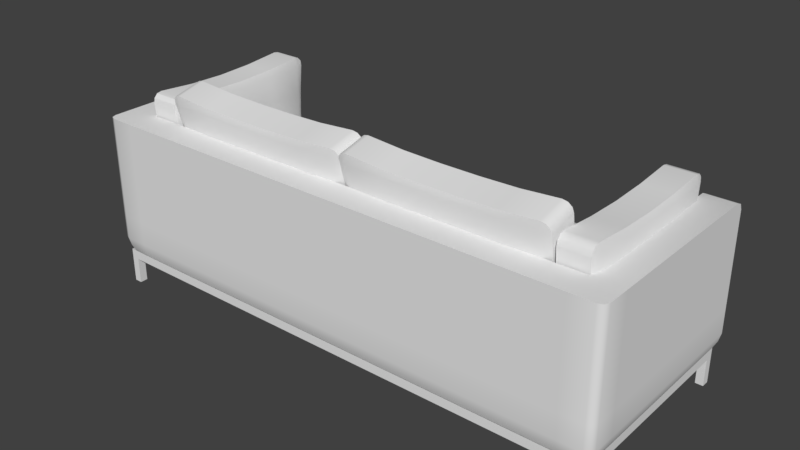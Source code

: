 # Source: sofa.blend  (saved by Blender 2.78.0; exported with 4.5.12 LTS)
import bpy
from mathutils import Matrix  # noqa: F401  (used for matrix-valued properties, if any)

bpy.ops.wm.read_factory_settings(use_empty=True)
scene = bpy.context.scene
scene.name = 'Scene'

# ---- collections
col_collection_1 = bpy.data.collections.new('Collection 1'); scene.collection.children.link(col_collection_1)

# ---- world
world_world = bpy.data.worlds.new('World'); scene.world = world_world
world_world.color = (0.05088, 0.05088, 0.05088)
world_world.use_sun_shadow = False
world_world.sun_shadow_jitter_overblur = 0.0
world_world.cycles.sampling_method = 'MANUAL'

# ---- meshes
me_cube_012 = bpy.data.meshes.new('Cube.012')
me_cube_012.from_pydata([(-1.4, -0.979, 0.1899), (-1.4, 0.1145, 0.1899), (1.4, -0.979, 0.1899), (1.4, 0.1145, 0.1899), (1.4, 0.1145, 0.1411), (-1.4, 0.1145, 0.1411), (-1.4, -0.979, 0.1411), (1.4, -0.979, 0.1411), (1.359, 0.07289, 7.19e-06), (1.359, 0.07289, 0.1411), (1.359, 0.1145, 7.19e-06), (1.359, 0.1145, 0.1411), (1.4, 0.07289, 7.19e-06), (1.4, 0.07289, 0.1411), (1.4, 0.1145, 7.19e-06), (1.4, 0.1145, 0.1411), (-1.4, 0.07289, 7.19e-06), (-1.4, 0.07289, 0.1411), (-1.4, 0.1145, 7.19e-06), (-1.4, 0.1145, 0.1411), (-1.359, 0.07289, 7.19e-06), (-1.359, 0.07289, 0.1411), (-1.359, 0.1145, 7.19e-06), (-1.359, 0.1145, 0.1411), (1.359, -0.979, 7.19e-06), (1.359, -0.979, 0.1411), (1.359, -0.9374, 7.19e-06), (1.359, -0.9374, 0.1411), (1.4, -0.979, 7.19e-06), (1.4, -0.979, 0.1411), (1.4, -0.9374, 7.19e-06), (1.4, -0.9374, 0.1411), (-1.4, -0.979, 7.19e-06), (-1.4, -0.979, 0.1411), (-1.4, -0.9374, 7.19e-06), (-1.4, -0.9374, 0.1411), (-1.359, -0.979, 7.19e-06), (-1.359, -0.979, 0.1411), (-1.359, -0.9374, 7.19e-06), (-1.359, -0.9374, 0.1411)], [], [(5, 4, 7, 6), (0, 1, 5, 6), (1, 3, 4, 5), (3, 2, 7, 4), (2, 0, 6, 7), (8, 9, 11, 10), (10, 11, 15, 14), (14, 15, 13, 12), (12, 13, 9, 8), (16, 17, 19, 18), (18, 19, 23, 22), (22, 23, 21, 20), (20, 21, 17, 16), (24, 25, 27, 26), (26, 27, 31, 30), (30, 31, 29, 28), (28, 29, 25, 24), (32, 33, 35, 34), (34, 35, 39, 38), (38, 39, 37, 36), (36, 37, 33, 32)])
me_cube_012.polygons.foreach_set('use_smooth', [1, 1, 1, 1, 1, 0, 0, 0, 0, 0, 0, 0, 0, 0, 0, 0, 0, 0, 0, 0, 0])
_uv = me_cube_012.uv_layers.new(name='UVMap')
_uv.uv.foreach_set('vector', [-0.5615, 0.7162, -0.5615, -1.5, 0.3564, -1.5, 0.3564, 0.7162, 0.8509, 1.365, 0.8509, 0.5, 0.8917, 0.5, 0.8917, 1.365, 2.418, 0.7162, 2.418, -1.5, 2.459, -1.5, 2.459, 0.7162, 0.8101, 1.365, 0.8101, 0.5, 0.8509, 0.5, 0.8509, 1.365, 2.5, -1.5, 2.5, 0.7162, 2.459, 0.7162, 2.459, -1.5, 0.1017, 0.7162, 0.1017, 0.8273, 0.06677, 0.8273, 0.06677, 0.7162, 0.8917, 0.6115, 0.8917, 0.5, 0.9267, 0.5, 0.9267, 0.6115, 0.2763, 0.7162, 0.2763, 0.8273, 0.2414, 0.8273, 0.2414, 0.7162, 0.9616, 0.6111, 0.9616, 0.5, 0.9965, 0.5, 0.9965, 0.6111, 0.1366, 0.7162, 0.1366, 0.8273, 0.1017, 0.8273, 0.1017, 0.7162, 0.9267, 0.6115, 0.9267, 0.5, 0.9616, 0.5, 0.9616, 0.6115, 0.3112, 0.7162, 0.3112, 0.8273, 0.2763, 0.8273, 0.2763, 0.7162, 0.8917, 0.8342, 0.8917, 0.7231, 0.9267, 0.7231, 0.9267, 0.8342, 0.3462, 0.7162, 0.3462, 0.8273, 0.3112, 0.8273, 0.3112, 0.7162, 0.8917, 0.7231, 0.8917, 0.6115, 0.9267, 0.6115, 0.9267, 0.7231, 0.2065, 0.8273, 0.2065, 0.7162, 0.2414, 0.7162, 0.2414, 0.8273, 0.9616, 0.7223, 0.9616, 0.6111, 0.9965, 0.6111, 0.9965, 0.7223, 0.2065, 0.7162, 0.2065, 0.8273, 0.1715, 0.8273, 0.1715, 0.7162, 0.9267, 0.7231, 0.9267, 0.6115, 0.9616, 0.6115, 0.9616, 0.7231, 0.1715, 0.7162, 0.1715, 0.8273, 0.1366, 0.8273, 0.1366, 0.7162, 0.9267, 0.8342, 0.9267, 0.7231, 0.9616, 0.7231, 0.9616, 0.8342])
_uv.active_render = True
_uv = me_cube_012.uv_layers.new(name='UVMap.001')
_uv.uv.foreach_set('vector', [0.001001, 0.499, 0.9402, 0.499, 0.9402, 0.001001, 0.001001, 0.001001, 0.999, 0.999, 0.999, 0.501, 0.9422, 0.501, 0.9422, 0.999, 0.001001, 0.5615, 0.9402, 0.5615, 0.9402, 0.501, 0.001001, 0.501, 0.999, 0.499, 0.999, 0.001001, 0.9422, 0.001001, 0.9422, 0.499, 0.001001, 0.624, 0.9402, 0.624, 0.9402, 0.5635, 0.001001, 0.5635, 0.05782, 0.626, 0.001001, 0.626, 0.001001, 0.6865, 0.05782, 0.6865, 0.1166, 0.626, 0.05982, 0.626, 0.05982, 0.6865, 0.1166, 0.6865, 0.1755, 0.626, 0.1186, 0.626, 0.1186, 0.6865, 0.1755, 0.6865, 0.2343, 0.626, 0.1775, 0.626, 0.1775, 0.6865, 0.2343, 0.6865, 0.2931, 0.626, 0.2363, 0.626, 0.2363, 0.6865, 0.2931, 0.6865, 0.3519, 0.626, 0.2951, 0.626, 0.2951, 0.6865, 0.3519, 0.6865, 0.4108, 0.626, 0.3539, 0.626, 0.3539, 0.6865, 0.4108, 0.6865, 0.4696, 0.626, 0.4128, 0.626, 0.4128, 0.6865, 0.4696, 0.6865, 0.5284, 0.626, 0.4716, 0.626, 0.4716, 0.6865, 0.5284, 0.6865, 0.5872, 0.626, 0.5304, 0.626, 0.5304, 0.6865, 0.5872, 0.6865, 0.6461, 0.626, 0.5892, 0.626, 0.5892, 0.6865, 0.6461, 0.6865, 0.05782, 0.6885, 0.001001, 0.6885, 0.001001, 0.749, 0.05782, 0.749, 0.1166, 0.6885, 0.05982, 0.6885, 0.05982, 0.749, 0.1166, 0.749, 0.1755, 0.6885, 0.1186, 0.6885, 0.1186, 0.749, 0.1755, 0.749, 0.2343, 0.6885, 0.1775, 0.6885, 0.1775, 0.749, 0.2343, 0.749, 0.2931, 0.6885, 0.2363, 0.6885, 0.2363, 0.749, 0.2931, 0.749])
me_cube_012.use_remesh_preserve_volume = False
me_cube_012.use_remesh_preserve_attributes = False
me_cube_012.use_mirror_vertex_groups = False
me_cube_012.update()
me_cube_011 = bpy.data.meshes.new('Cube.011')
me_cube_011.from_pydata([(-0.2975, -0.09453, 0.254), (0.4951, -0.09453, -0.153), (-0.4951, -0.09453, -0.153), (0.2975, -0.09453, -0.153), (0.4951, -0.09453, 0.254), (-0.09996, -0.09453, -0.153), (-0.2975, -0.09453, -0.153), (-0.4951, -0.09453, 0.254), (0.2975, 0.07742, -0.187), (-0.09996, 0.07742, -0.1812), (0.2975, -0.07742, 0.2879), (-0.2975, 0.07742, -0.187), (0.09996, -0.07742, 0.2821), (-0.2975, -0.07742, -0.187), (-0.2975, -0.07742, 0.2879), (-0.09996, -0.07742, -0.1812), (-0.2975, 0.07742, 0.2879), (0.2975, -0.07742, -0.187), (0.09996, 0.07742, 0.2821), (0.2975, -0.09453, 0.254), (0.2975, 0.07742, 0.2879), (-0.09996, -0.09453, 0.254), (0.4951, -0.07742, -0.2044), (0.5456, -0.07742, -0.153), (0.5219, -0.07742, -0.1988), (0.5404, -0.07742, -0.18), (0.5456, -0.07742, 0.254), (0.4951, -0.07742, 0.3053), (0.5404, -0.07742, 0.2809), (0.5219, -0.07742, 0.2997), (-0.5456, -0.07742, -0.153), (-0.4951, -0.07742, -0.2044), (-0.5404, -0.07742, -0.18), (-0.5219, -0.07742, -0.1988), (-0.4951, -0.07742, 0.3053), (-0.5456, -0.07742, 0.254), (-0.5219, -0.07742, 0.2997), (-0.5404, -0.07742, 0.2809), (0.5456, 0.07742, -0.153), (0.4951, 0.07742, -0.2044), (0.5404, 0.07742, -0.18), (0.5219, 0.07742, -0.1988), (0.4951, 0.07742, 0.3053), (0.5456, 0.07742, 0.254), (0.5219, 0.07742, 0.2997), (0.5404, 0.07742, 0.2809), (-0.4951, 0.07742, -0.2044), (-0.5456, 0.07742, -0.153), (-0.5219, 0.07742, -0.1988), (-0.5404, 0.07742, -0.18), (-0.5456, 0.07742, 0.254), (-0.4951, 0.07742, 0.3053), (-0.5404, 0.07742, 0.2809), (-0.5219, 0.07742, 0.2997), (-0.2975, 0.09453, 0.254), (0.4951, 0.09453, -0.153), (-0.4951, 0.09453, -0.153), (0.2975, 0.09453, -0.153), (0.4951, 0.09453, 0.254), (-0.09996, 0.09453, -0.153), (-0.2975, 0.09453, -0.153), (-0.4951, 0.09453, 0.254), (0.2975, 0.09453, 0.254), (-0.09996, 0.09453, 0.254), (0.09996, -0.09453, -0.153), (0.09996, -0.07742, -0.1812), (-0.09996, -0.07742, 0.2821), (-0.09996, 0.07742, 0.2821), (0.09996, 0.07742, -0.1812), (0.09996, -0.09453, 0.254), (0.09996, 0.09453, 0.254), (0.09996, 0.09453, -0.153), (0.4951, -0.09453, 0.1281), (0.4951, -0.09453, -0.02216), (-0.4951, -0.09453, 0.1281), (-0.4951, -0.09453, -0.02216), (-0.2975, -0.1018, -0.02204), (-0.2975, -0.1017, 0.128), (-0.09996, -0.1018, -0.02204), (-0.09996, -0.1017, 0.128), (0.2975, -0.1018, -0.02204), (0.2975, -0.1017, 0.128), (0.5403, 0.07742, -0.02215), (0.5404, 0.07742, 0.1281), (0.5403, -0.07742, -0.02215), (0.5404, -0.07742, 0.1281), (-0.5404, -0.07742, 0.1281), (-0.5403, -0.07742, -0.02215), (-0.5404, 0.07742, 0.1281), (-0.5403, 0.07742, -0.02215), (0.4951, 0.09453, 0.1281), (0.4951, 0.09453, -0.02216), (-0.4951, 0.09453, -0.02216), (-0.4951, 0.09453, 0.1281), (-0.2975, 0.1017, 0.128), (-0.2975, 0.1018, -0.02204), (-0.09996, 0.1017, 0.128), (-0.09996, 0.1018, -0.02204), (0.2975, 0.1017, 0.128), (0.2975, 0.1018, -0.02204), (0.09996, -0.1017, 0.128), (0.09996, -0.1018, -0.02204), (0.09996, 0.1018, -0.02204), (0.09996, 0.1017, 0.128)], [], [(30, 87, 89, 47), (20, 10, 27, 42), (55, 91, 82, 38), (17, 8, 39, 22), (2, 30, 32, 33, 31), (1, 3, 17, 22), (44, 45, 43, 58, 42), (14, 34, 7, 0), (29, 27, 4, 26, 28), (34, 36, 37, 35, 7), (43, 83, 90, 58), (21, 0, 77, 79), (3, 64, 65, 17), (6, 2, 31, 13), (16, 14, 66, 67), (76, 6, 5, 78), (51, 34, 14, 16), (7, 35, 86, 74), (65, 68, 8, 17), (0, 7, 74, 77), (13, 11, 9, 15), (23, 1, 22, 24, 25), (31, 46, 11, 13), (16, 54, 61, 51), (66, 14, 0, 21), (83, 43, 26, 85), (10, 12, 69, 19), (55, 39, 8, 57), (27, 10, 19, 4), (46, 31, 33, 48), (48, 33, 32, 49), (49, 32, 30, 47), (34, 51, 53, 36), (36, 53, 52, 37), (37, 52, 50, 35), (22, 39, 41, 24), (24, 41, 40, 25), (25, 40, 38, 23), (42, 27, 29, 44), (44, 29, 28, 45), (45, 28, 26, 43), (56, 46, 48, 49, 47), (5, 6, 13, 15), (18, 12, 10, 20), (80, 3, 1, 73), (101, 64, 3, 80), (2, 75, 87, 30), (73, 1, 23, 84), (75, 2, 6, 76), (101, 78, 5, 64), (61, 93, 88, 50), (62, 98, 103, 70), (51, 61, 50, 52, 53), (38, 82, 84, 23), (57, 8, 68, 71), (60, 11, 46, 56), (103, 96, 63, 70), (58, 90, 98, 62), (63, 96, 94, 54), (38, 40, 41, 39, 55), (67, 63, 54, 16), (91, 55, 57, 99), (20, 62, 70, 18), (42, 58, 62, 20), (59, 9, 11, 60), (86, 35, 50, 88), (95, 60, 56, 92), (54, 94, 93, 61), (92, 56, 47, 89), (26, 4, 72, 85), (97, 59, 60, 95), (65, 15, 9, 68), (68, 9, 59, 71), (99, 57, 71, 102), (71, 59, 97, 102), (70, 63, 67, 18), (18, 67, 66, 12), (12, 66, 21, 69), (19, 69, 100, 81), (69, 21, 79, 100), (64, 5, 15, 65), (73, 84, 85, 72), (101, 80, 81, 100), (75, 76, 77, 74), (80, 73, 72, 81), (87, 75, 74, 86), (76, 78, 79, 77), (83, 85, 84, 82), (86, 88, 89, 87), (103, 98, 99, 102), (93, 94, 95, 92), (98, 90, 91, 99), (94, 96, 97, 95), (90, 83, 82, 91), (88, 93, 92, 89), (96, 103, 102, 97), (78, 101, 100, 79), (4, 19, 81, 72)])
me_cube_011.polygons.foreach_set('use_smooth', [True] * 98)
_uv = me_cube_011.uv_layers.new(name='UVMap')
_uv.uv.foreach_set('vector', [1.0, 0.4998, 1.0, 0.6199, 0.8957, 0.6199, 0.8957, 0.4998, 0.7913, 0.2061, 0.687, 0.2061, 0.687, 0.02466, 0.7913, 0.02466, 0.3781, 0.9528, 0.4663, 0.9528, 0.4663, 0.9952, 0.3781, 1.0, 0.8957, 0.2061, 0.7913, 0.2061, 0.7913, 0.02466, 0.8957, 0.02466, 0.3089, 0.04531, 0.3089, 7.771e-06, 0.327, 0.004724, 0.3397, 0.02166, 0.3435, 0.04627, 0.3089, 0.9528, 0.3089, 0.7717, 0.3317, 0.7727, 0.3435, 0.9537, 0.6832, 0.9783, 0.6705, 0.9953, 0.6524, 1.0, 0.6524, 0.9528, 0.687, 0.9537, 0.01177, 0.2273, 0.0, 0.04626, 0.03464, 0.0453, 0.03464, 0.2264, 0.003794, 0.9783, 1.205e-07, 0.9537, 0.03464, 0.9528, 0.03463, 1.0, 0.01647, 0.9953, 0.0, 0.04626, 0.003794, 0.02165, 0.01647, 0.004716, 0.03463, 0.0, 0.03464, 0.0453, 0.6524, 1.0, 0.5676, 0.9953, 0.5676, 0.9528, 0.6524, 0.9528, 0.03464, 0.4074, 0.03464, 0.2264, 0.1195, 0.226, 0.1195, 0.407, 0.3089, 0.7717, 0.3089, 0.5906, 0.3278, 0.5916, 0.3317, 0.7727, 0.3089, 0.2264, 0.3089, 0.04531, 0.3435, 0.04627, 0.3317, 0.2273, 0.7913, 0.7524, 0.687, 0.7524, 0.687, 0.571, 0.7913, 0.571, 0.2206, 0.226, 0.3089, 0.2264, 0.3089, 0.4074, 0.2206, 0.407, 0.7913, 0.9338, 0.687, 0.9338, 0.687, 0.7524, 0.7913, 0.7524, 0.03464, 0.0453, 0.03463, 0.0, 0.1194, 0.004727, 0.1194, 0.0453, 0.8957, 0.3875, 0.7913, 0.3875, 0.7913, 0.2061, 0.8957, 0.2061, 0.03464, 0.2264, 0.03464, 0.0453, 0.1194, 0.0453, 0.1195, 0.226, 0.8957, 0.7524, 0.7913, 0.7524, 0.7913, 0.571, 0.8957, 0.571, 0.3089, 1.0, 0.3089, 0.9528, 0.3435, 0.9537, 0.3397, 0.9784, 0.327, 0.9953, 0.8957, 0.9338, 0.7913, 0.9338, 0.7913, 0.7524, 0.8957, 0.7524, 0.6752, 0.2273, 0.6524, 0.2264, 0.6524, 0.0453, 0.687, 0.04626, 0.01566, 0.4084, 0.01177, 0.2273, 0.03464, 0.2264, 0.03464, 0.4074, 1.0, 0.3002, 1.0, 0.4157, 0.8957, 0.4157, 0.8957, 0.3002, 0.01177, 0.7727, 0.01566, 0.5916, 0.03464, 0.5906, 0.03464, 0.7717, 0.3781, 0.9528, 0.3435, 0.9537, 0.3553, 0.7727, 0.3781, 0.7717, 1.205e-07, 0.9537, 0.01177, 0.7727, 0.03464, 0.7717, 0.03464, 0.9528, 0.7913, 0.9338, 0.8957, 0.9338, 0.8957, 0.9585, 0.7913, 0.9585, 0.8957, 0.4577, 1.0, 0.4577, 1.0, 0.475, 0.8957, 0.475, 0.8957, 0.475, 1.0, 0.475, 1.0, 0.4998, 0.8957, 0.4998, 0.687, 0.9338, 0.7913, 0.9338, 0.7913, 0.9585, 0.687, 0.9585, 1.0, 0.9155, 0.8957, 0.9155, 0.8957, 0.8982, 1.0, 0.8982, 1.0, 0.8982, 0.8957, 0.8982, 0.8957, 0.8735, 1.0, 0.8735, 0.8957, 0.02466, 0.7913, 0.02466, 0.7913, 0.0, 0.8957, 0.0, 0.8957, 0.0, 1.0, 1.368e-07, 1.0, 0.01728, 0.8957, 0.01728, 0.8957, 0.01728, 1.0, 0.01728, 1.0, 0.04203, 0.8957, 0.04203, 0.7913, 0.02466, 0.687, 0.02466, 0.687, 0.0, 0.7913, 0.0, 1.0, 0.4577, 0.8957, 0.4577, 0.8957, 0.4405, 1.0, 0.4405, 1.0, 0.4405, 0.8957, 0.4405, 0.8957, 0.4157, 1.0, 0.4157, 0.3781, 0.04531, 0.3435, 0.04627, 0.3473, 0.02166, 0.36, 0.004725, 0.3781, 7.936e-06, 0.3089, 0.4074, 0.3089, 0.2264, 0.3317, 0.2273, 0.3278, 0.4084, 0.7913, 0.3875, 0.687, 0.3875, 0.687, 0.2061, 0.7913, 0.2061, 0.2206, 0.7713, 0.3089, 0.7717, 0.3089, 0.9528, 0.2207, 0.9528, 0.2206, 0.5902, 0.3089, 0.5906, 0.3089, 0.7717, 0.2206, 0.7713, 0.3089, 0.04531, 0.2207, 0.04531, 0.2207, 0.004799, 0.3089, 7.771e-06, 0.2207, 0.9528, 0.3089, 0.9528, 0.3089, 1.0, 0.2207, 0.9952, 0.2207, 0.04531, 0.3089, 0.04531, 0.3089, 0.2264, 0.2206, 0.226, 0.2206, 0.5902, 0.2206, 0.407, 0.3089, 0.4074, 0.3089, 0.5906, 0.6524, 0.0453, 0.5676, 0.0453, 0.5676, 0.004727, 0.6524, 0.0, 0.6524, 0.7717, 0.5675, 0.7713, 0.5675, 0.5902, 0.6524, 0.5906, 0.687, 0.04626, 0.6524, 0.0453, 0.6524, 0.0, 0.6705, 0.004716, 0.6832, 0.02165, 1.0, 0.04203, 1.0, 0.1622, 0.8957, 0.1622, 0.8957, 0.04203, 0.3781, 0.7717, 0.3553, 0.7727, 0.3592, 0.5916, 0.3781, 0.5906, 0.3781, 0.2264, 0.3553, 0.2273, 0.3435, 0.04627, 0.3781, 0.04531, 0.5675, 0.5902, 0.5675, 0.407, 0.6524, 0.4074, 0.6524, 0.5906, 0.6524, 0.9528, 0.5676, 0.9528, 0.5675, 0.7713, 0.6524, 0.7717, 0.6524, 0.4074, 0.5675, 0.407, 0.5675, 0.226, 0.6524, 0.2264, 0.3781, 1.0, 0.36, 0.9953, 0.3473, 0.9784, 0.3435, 0.9537, 0.3781, 0.9528, 0.6713, 0.4084, 0.6524, 0.4074, 0.6524, 0.2264, 0.6752, 0.2273, 0.4663, 0.9528, 0.3781, 0.9528, 0.3781, 0.7717, 0.4664, 0.7713, 0.6752, 0.7727, 0.6524, 0.7717, 0.6524, 0.5906, 0.6713, 0.5916, 0.687, 0.9537, 0.6524, 0.9528, 0.6524, 0.7717, 0.6752, 0.7727, 0.3781, 0.4074, 0.3592, 0.4084, 0.3553, 0.2273, 0.3781, 0.2264, 1.0, 0.7579, 1.0, 0.8735, 0.8957, 0.8735, 0.8957, 0.7579, 0.4664, 0.226, 0.3781, 0.2264, 0.3781, 0.04531, 0.4663, 0.04531, 0.6524, 0.2264, 0.5675, 0.226, 0.5676, 0.0453, 0.6524, 0.0453, 0.4663, 0.04531, 0.3781, 0.04531, 0.3781, 7.936e-06, 0.4663, 0.004799, 0.03463, 1.0, 0.03464, 0.9528, 0.1194, 0.9528, 0.1194, 0.9953, 0.4664, 0.407, 0.3781, 0.4074, 0.3781, 0.2264, 0.4664, 0.226, 0.8957, 0.3875, 0.8957, 0.571, 0.7913, 0.571, 0.7913, 0.3875, 0.3592, 0.5916, 0.3592, 0.4084, 0.3781, 0.4074, 0.3781, 0.5906, 0.4664, 0.7713, 0.3781, 0.7717, 0.3781, 0.5906, 0.4664, 0.5902, 0.3781, 0.5906, 0.3781, 0.4074, 0.4664, 0.407, 0.4664, 0.5902, 0.6524, 0.5906, 0.6524, 0.4074, 0.6713, 0.4084, 0.6713, 0.5916, 0.7913, 0.3875, 0.7913, 0.571, 0.687, 0.571, 0.687, 0.3875, 0.01566, 0.5916, 0.01566, 0.4084, 0.03464, 0.4074, 0.03464, 0.5906, 0.03464, 0.7717, 0.03464, 0.5906, 0.1195, 0.5902, 0.1195, 0.7713, 0.03464, 0.5906, 0.03464, 0.4074, 0.1195, 0.407, 0.1195, 0.5902, 0.3089, 0.5906, 0.3089, 0.4074, 0.3278, 0.4084, 0.3278, 0.5916, 0.2207, 0.9528, 0.2207, 0.9952, 0.1194, 0.9953, 0.1194, 0.9528, 0.2206, 0.5902, 0.2206, 0.7713, 0.1195, 0.7713, 0.1195, 0.5902, 0.2207, 0.04531, 0.2206, 0.226, 0.1195, 0.226, 0.1194, 0.0453, 0.2206, 0.7713, 0.2207, 0.9528, 0.1194, 0.9528, 0.1195, 0.7713, 0.2207, 0.004799, 0.2207, 0.04531, 0.1194, 0.0453, 0.1194, 0.004727, 0.2206, 0.226, 0.2206, 0.407, 0.1195, 0.407, 0.1195, 0.226, 1.0, 0.3002, 0.8957, 0.3002, 0.8957, 0.1622, 1.0, 0.1622, 1.0, 0.7579, 0.8957, 0.7579, 0.8957, 0.6199, 1.0, 0.6199, 0.5675, 0.5902, 0.5675, 0.7713, 0.4664, 0.7713, 0.4664, 0.5902, 0.5676, 0.0453, 0.5675, 0.226, 0.4664, 0.226, 0.4663, 0.04531, 0.5675, 0.7713, 0.5676, 0.9528, 0.4663, 0.9528, 0.4664, 0.7713, 0.5675, 0.226, 0.5675, 0.407, 0.4664, 0.407, 0.4664, 0.226, 0.5676, 0.9528, 0.5676, 0.9953, 0.4663, 0.9952, 0.4663, 0.9528, 0.5676, 0.004727, 0.5676, 0.0453, 0.4663, 0.04531, 0.4663, 0.004799, 0.5675, 0.407, 0.5675, 0.5902, 0.4664, 0.5902, 0.4664, 0.407, 0.2206, 0.407, 0.2206, 0.5902, 0.1195, 0.5902, 0.1195, 0.407, 0.03464, 0.9528, 0.03464, 0.7717, 0.1195, 0.7713, 0.1194, 0.9528])
_uv.active_render = True
_uv = me_cube_011.uv_layers.new(name='UVMap.001')
_uv.uv.foreach_set('vector', [0.999, 0.1343, 0.9343, 0.1343, 0.9343, 0.2657, 0.999, 0.2657, 0.1323, 0.1343, 0.001001, 0.1343, 0.001001, 0.2657, 0.1323, 0.2657, 0.999, 0.8677, 0.9343, 0.8677, 0.9343, 0.9323, 0.999, 0.9323, 0.2657, 0.1343, 0.1343, 0.1343, 0.1343, 0.2657, 0.2657, 0.2657, 0.8657, 0.999, 0.801, 0.9933, 0.8093, 0.9618, 0.833, 0.9402, 0.8657, 0.9343, 0.2677, 0.9323, 0.399, 0.9323, 0.399, 0.8677, 0.2677, 0.8677, 0.9431, 0.8279, 0.9668, 0.8064, 0.999, 0.801, 0.999, 0.8657, 0.9343, 0.8597, 0.8657, 0.2657, 0.8657, 0.1343, 0.801, 0.1343, 0.801, 0.2657, 0.9663, 0.7402, 0.999, 0.7343, 0.999, 0.799, 0.9343, 0.7933, 0.9427, 0.7618, 0.799, 0.999, 0.7663, 0.9931, 0.7427, 0.9716, 0.7343, 0.9401, 0.799, 0.9343, 0.7323, 0.9343, 0.6677, 0.9343, 0.6677, 0.999, 0.7323, 0.999, 0.2677, 0.799, 0.399, 0.799, 0.399, 0.7343, 0.2677, 0.7343, 0.799, 0.6657, 0.799, 0.5343, 0.7343, 0.5343, 0.7343, 0.6657, 0.001001, 0.799, 0.1323, 0.799, 0.1323, 0.7343, 0.001001, 0.7343, 0.5323, 0.2677, 0.401, 0.2677, 0.401, 0.399, 0.5323, 0.399, 0.799, 0.001001, 0.7343, 0.001001, 0.7343, 0.1323, 0.799, 0.1323, 0.1323, 0.5343, 0.001001, 0.5343, 0.001001, 0.6657, 0.1323, 0.6657, 0.999, 0.6677, 0.9343, 0.6677, 0.9343, 0.7323, 0.999, 0.7323, 0.6657, 0.1343, 0.5343, 0.1343, 0.5343, 0.2657, 0.6657, 0.2657, 0.401, 0.599, 0.5323, 0.599, 0.5323, 0.5343, 0.401, 0.5343, 0.399, 0.5343, 0.2677, 0.5343, 0.2677, 0.6657, 0.399, 0.6657, 0.9343, 0.6067, 0.999, 0.601, 0.999, 0.6657, 0.9663, 0.6598, 0.9427, 0.6382, 0.2657, 0.5343, 0.1343, 0.5343, 0.1343, 0.6657, 0.2657, 0.6657, 0.599, 0.401, 0.5343, 0.401, 0.5343, 0.5323, 0.599, 0.5323, 0.401, 0.6657, 0.5323, 0.6657, 0.5323, 0.601, 0.401, 0.601, 0.6657, 0.401, 0.601, 0.401, 0.601, 0.5323, 0.6657, 0.5323, 0.5343, 0.599, 0.6657, 0.599, 0.6657, 0.5343, 0.5343, 0.5343, 0.7323, 0.001001, 0.6677, 0.001001, 0.6677, 0.1323, 0.7323, 0.1323, 0.5343, 0.6657, 0.6657, 0.6657, 0.6657, 0.601, 0.5343, 0.601, 0.7323, 0.2657, 0.7323, 0.1343, 0.6677, 0.1343, 0.6677, 0.2657, 0.001001, 0.7323, 0.1323, 0.7323, 0.1323, 0.6677, 0.001001, 0.6677, 0.7323, 0.399, 0.7323, 0.2677, 0.6677, 0.2677, 0.6677, 0.399, 0.1343, 0.7323, 0.2657, 0.7323, 0.2657, 0.6677, 0.1343, 0.6677, 0.7323, 0.5323, 0.7323, 0.401, 0.6677, 0.401, 0.6677, 0.5323, 0.2677, 0.7323, 0.399, 0.7323, 0.399, 0.6677, 0.2677, 0.6677, 0.7323, 0.6657, 0.7323, 0.5343, 0.6677, 0.5343, 0.6677, 0.6657, 0.5343, 0.9323, 0.6657, 0.9323, 0.6657, 0.8677, 0.5343, 0.8677, 0.799, 0.2657, 0.799, 0.1343, 0.7343, 0.1343, 0.7343, 0.2657, 0.401, 0.7323, 0.5323, 0.7323, 0.5323, 0.6677, 0.401, 0.6677, 0.799, 0.399, 0.799, 0.2677, 0.7343, 0.2677, 0.7343, 0.399, 0.5343, 0.7323, 0.6657, 0.7323, 0.6657, 0.6677, 0.5343, 0.6677, 0.6657, 0.999, 0.601, 0.9931, 0.6098, 0.9612, 0.6334, 0.9397, 0.6657, 0.9343, 0.799, 0.5323, 0.799, 0.401, 0.7343, 0.401, 0.7343, 0.5323, 0.5323, 0.1343, 0.401, 0.1343, 0.401, 0.2657, 0.5323, 0.2657, 0.2657, 0.799, 0.2657, 0.7343, 0.1343, 0.7343, 0.1343, 0.799, 0.7323, 0.6677, 0.6677, 0.6677, 0.6677, 0.799, 0.7323, 0.799, 0.599, 0.9343, 0.5343, 0.9343, 0.5343, 0.999, 0.599, 0.999, 0.999, 0.5343, 0.9343, 0.5343, 0.9343, 0.599, 0.999, 0.599, 0.6657, 0.799, 0.6657, 0.7343, 0.5343, 0.7343, 0.5343, 0.799, 0.799, 0.799, 0.799, 0.6677, 0.7343, 0.6677, 0.7343, 0.799, 0.5323, 0.9343, 0.4677, 0.9343, 0.4677, 0.999, 0.5323, 0.999, 0.1323, 0.8657, 0.1323, 0.801, 0.001001, 0.801, 0.001001, 0.8657, 0.401, 0.9403, 0.4657, 0.9343, 0.4657, 0.999, 0.4334, 0.9936, 0.4098, 0.9721, 0.8657, 0.2677, 0.801, 0.2677, 0.801, 0.399, 0.8657, 0.399, 0.2657, 0.8657, 0.2657, 0.801, 0.1343, 0.801, 0.1343, 0.8657, 0.8657, 0.401, 0.801, 0.401, 0.801, 0.5323, 0.8657, 0.5323, 0.2677, 0.8657, 0.399, 0.8657, 0.399, 0.801, 0.2677, 0.801, 0.8657, 0.5343, 0.801, 0.5343, 0.801, 0.6657, 0.8657, 0.6657, 0.5323, 0.8657, 0.5323, 0.801, 0.401, 0.801, 0.401, 0.8657, 0.3343, 0.9933, 0.3427, 0.9618, 0.3663, 0.9402, 0.399, 0.9343, 0.399, 0.999, 0.9323, 0.001001, 0.8677, 0.001001, 0.8677, 0.1323, 0.9323, 0.1323, 0.6657, 0.8657, 0.6657, 0.801, 0.5343, 0.801, 0.5343, 0.8657, 0.9323, 0.1343, 0.8677, 0.1343, 0.8677, 0.2657, 0.9323, 0.2657, 0.799, 0.8657, 0.799, 0.801, 0.6677, 0.801, 0.6677, 0.8657, 0.9323, 0.2677, 0.8677, 0.2677, 0.8677, 0.399, 0.9323, 0.399, 0.1323, 0.9323, 0.1323, 0.8677, 0.001001, 0.8677, 0.001001, 0.9323, 0.9323, 0.401, 0.8677, 0.401, 0.8677, 0.5323, 0.9323, 0.5323, 0.2657, 0.9323, 0.2657, 0.8677, 0.1343, 0.8677, 0.1343, 0.9323, 0.3323, 0.9343, 0.2677, 0.9343, 0.2677, 0.999, 0.3323, 0.999, 0.9323, 0.9343, 0.8677, 0.9343, 0.8677, 0.999, 0.9323, 0.999, 0.9323, 0.5343, 0.8677, 0.5343, 0.8677, 0.6657, 0.9323, 0.6657, 0.5323, 0.401, 0.401, 0.401, 0.401, 0.5323, 0.5323, 0.5323, 0.6677, 0.9323, 0.799, 0.9323, 0.799, 0.8677, 0.6677, 0.8677, 0.9323, 0.6677, 0.8677, 0.6677, 0.8677, 0.799, 0.9323, 0.799, 0.801, 0.8657, 0.9323, 0.8657, 0.9323, 0.801, 0.801, 0.801, 0.999, 0.1323, 0.999, 0.001001, 0.9343, 0.001001, 0.9343, 0.1323, 0.1323, 0.001001, 0.001001, 0.001001, 0.001001, 0.1323, 0.1323, 0.1323, 0.801, 0.9323, 0.9323, 0.9323, 0.9323, 0.8677, 0.801, 0.8677, 0.999, 0.399, 0.999, 0.2677, 0.9343, 0.2677, 0.9343, 0.399, 0.001001, 0.999, 0.1323, 0.999, 0.1323, 0.9343, 0.001001, 0.9343, 0.999, 0.5323, 0.999, 0.401, 0.9343, 0.401, 0.9343, 0.5323, 0.5323, 0.9323, 0.5323, 0.8677, 0.401, 0.8677, 0.401, 0.9323, 0.399, 0.001001, 0.2677, 0.001001, 0.2677, 0.1323, 0.399, 0.1323, 0.399, 0.1343, 0.2677, 0.1343, 0.2677, 0.2657, 0.399, 0.2657, 0.2657, 0.2677, 0.1343, 0.2677, 0.1343, 0.399, 0.2657, 0.399, 0.8657, 0.001001, 0.801, 0.001001, 0.801, 0.1323, 0.8657, 0.1323, 0.399, 0.2677, 0.2677, 0.2677, 0.2677, 0.399, 0.399, 0.399, 0.2657, 0.401, 0.1343, 0.401, 0.1343, 0.5323, 0.2657, 0.5323, 0.399, 0.401, 0.2677, 0.401, 0.2677, 0.5323, 0.399, 0.5323, 0.6657, 0.2677, 0.5343, 0.2677, 0.5343, 0.399, 0.6657, 0.399, 0.6657, 0.001001, 0.5343, 0.001001, 0.5343, 0.1323, 0.6657, 0.1323, 0.5323, 0.001001, 0.401, 0.001001, 0.401, 0.1323, 0.5323, 0.1323, 0.1323, 0.401, 0.001001, 0.401, 0.001001, 0.5323, 0.1323, 0.5323, 0.5323, 0.799, 0.5323, 0.7343, 0.401, 0.7343, 0.401, 0.799, 0.8657, 0.6677, 0.801, 0.6677, 0.801, 0.799, 0.8657, 0.799, 0.1323, 0.2677, 0.001001, 0.2677, 0.001001, 0.399, 0.1323, 0.399, 0.2657, 0.001001, 0.1343, 0.001001, 0.1343, 0.1323, 0.2657, 0.1323, 0.1343, 0.999, 0.2657, 0.999, 0.2657, 0.9343, 0.1343, 0.9343])
me_cube_011.use_remesh_preserve_volume = False
me_cube_011.use_remesh_preserve_attributes = False
me_cube_011.use_mirror_vertex_groups = False
me_cube_011.update()
me_cube_010 = bpy.data.meshes.new('Cube.010')
me_cube_010.from_pydata([(1.042, -0.1946, 0.6457), (-1.042, -0.7873, 0.6457), (-1.042, 0.002946, 0.6457), (-1.042, -0.5898, 0.6457), (1.042, -0.7873, 0.6457), (-1.042, -0.3922, 0.6457), (-1.042, -0.1946, 0.6457), (1.042, 0.002946, 0.6457), (-1.076, -0.5898, 0.4222), (-1.07, -0.3922, 0.4222), (1.076, -0.5898, 0.6234), (-1.076, -0.1946, 0.4222), (1.07, -0.3922, 0.6234), (-1.076, -0.1946, 0.6234), (1.076, -0.1946, 0.6234), (-1.07, -0.3922, 0.6234), (1.076, -0.1946, 0.4222), (-1.076, -0.5898, 0.6234), (1.07, -0.3922, 0.4222), (1.042, -0.5898, 0.6457), (1.076, -0.5898, 0.4222), (1.042, -0.3922, 0.6457), (-1.093, -0.7873, 0.6234), (-1.042, -0.8378, 0.6234), (-1.088, -0.8142, 0.6234), (-1.069, -0.8327, 0.6234), (1.042, -0.8378, 0.6234), (1.093, -0.7873, 0.6234), (1.069, -0.8327, 0.6234), (1.088, -0.8142, 0.6234), (-1.042, 0.05343, 0.6234), (-1.093, 0.002946, 0.6234), (-1.069, 0.04828, 0.6234), (-1.088, 0.0298, 0.6234), (1.093, 0.002946, 0.6234), (1.042, 0.05343, 0.6234), (1.088, 0.0298, 0.6234), (1.069, 0.04828, 0.6234), (-1.042, -0.8378, 0.4222), (-1.093, -0.7873, 0.4222), (-1.069, -0.8327, 0.4222), (-1.088, -0.8142, 0.4222), (1.093, -0.7873, 0.4222), (1.042, -0.8378, 0.4222), (1.088, -0.8142, 0.4222), (1.069, -0.8327, 0.4222), (-1.093, 0.002946, 0.4222), (-1.042, 0.05343, 0.4222), (-1.088, 0.0298, 0.4222), (-1.069, 0.04828, 0.4222), (1.042, 0.05343, 0.4222), (1.093, 0.002946, 0.4222), (1.069, 0.04828, 0.4222), (1.088, 0.0298, 0.4222), (0.9039, -0.7873, 0.6457), (-0.7656, -0.7873, 0.6457), (-0.9039, -0.7873, 0.6457), (0.9039, 0.002946, 0.6457), (-0.7656, 0.002946, 0.6457), (-0.9039, 0.002946, 0.6457), (0.9039, -0.1946, 0.6678), (-0.7656, -0.1946, 0.6678), (-0.9039, -0.1946, 0.6678), (0.9039, -0.3922, 0.6678), (-0.7656, -0.3922, 0.6735), (-0.9039, -0.3922, 0.6678), (0.9039, -0.5898, 0.6678), (-0.7656, -0.5898, 0.6678), (-0.9039, -0.5898, 0.6678), (-0.9039, -0.8255, 0.4222), (0.7656, -0.8197, 0.4222), (0.9039, -0.8255, 0.4222), (0.9039, -0.8255, 0.6234), (-0.7656, -0.8197, 0.6234), (-0.9039, -0.8255, 0.6234), (-0.9039, 0.04113, 0.6234), (0.7656, 0.03534, 0.6234), (0.9039, 0.04113, 0.6234), (0.9039, 0.04113, 0.4222), (-0.7656, 0.03534, 0.4222), (-0.9039, 0.04113, 0.4222), (1.042, -0.1946, 0.4), (-1.042, -0.7873, 0.4), (-1.042, 0.002946, 0.4), (-1.042, -0.5898, 0.4), (1.042, -0.7873, 0.4), (-1.042, -0.3922, 0.4), (-1.042, -0.1946, 0.4), (1.042, 0.002946, 0.4), (1.042, -0.5898, 0.4), (1.042, -0.3922, 0.4), (0.9039, -0.7873, 0.4), (-0.7656, -0.7873, 0.4), (-0.9039, -0.7873, 0.4), (0.9039, 0.002946, 0.4), (-0.7656, 0.002946, 0.4), (-0.9039, 0.002946, 0.4), (0.9039, -0.1946, 0.3778), (-0.7656, -0.1946, 0.3778), (-0.9039, -0.1946, 0.3778), (0.9039, -0.3922, 0.3778), (-0.7656, -0.3922, 0.3722), (-0.9039, -0.3922, 0.3778), (0.9039, -0.5898, 0.3778), (-0.7656, -0.5898, 0.3778), (-0.9039, -0.5898, 0.3778), (0.7656, -0.7873, 0.6457), (0.7656, -0.8197, 0.6234), (0.7656, -0.3922, 0.6735), (0.7656, -0.5898, 0.6678), (0.7656, 0.002946, 0.6457), (0.7656, -0.1946, 0.6678), (-0.7656, 0.03534, 0.6234), (-0.7656, -0.8197, 0.4222), (0.7656, 0.03534, 0.4222), (0.7656, -0.3922, 0.3722), (0.7656, -0.5898, 0.3778), (0.7656, 0.002946, 0.4), (0.7656, -0.1946, 0.3778), (0.7656, -0.7873, 0.4)], [], [(77, 35, 50, 78), (20, 10, 27, 42), (71, 43, 26, 72), (17, 8, 39, 22), (2, 30, 32, 33, 31), (1, 3, 17, 22), (44, 45, 43, 85, 42), (14, 34, 7, 0), (29, 27, 4, 26, 28), (34, 36, 37, 35, 7), (65, 62, 6, 5), (59, 75, 30, 2), (3, 5, 15, 17), (6, 2, 31, 13), (16, 14, 12, 18), (56, 68, 3, 1), (51, 34, 14, 16), (62, 59, 2, 6), (15, 9, 8, 17), (68, 65, 5, 3), (13, 11, 9, 15), (23, 1, 22, 24, 25), (31, 46, 11, 13), (16, 81, 88, 51), (12, 14, 0, 21), (74, 56, 1, 23), (10, 12, 21, 19), (82, 39, 8, 84), (27, 10, 19, 4), (46, 31, 33, 48), (48, 33, 32, 49), (49, 32, 30, 47), (34, 51, 53, 36), (36, 53, 52, 37), (37, 52, 50, 35), (22, 39, 41, 24), (24, 41, 40, 25), (25, 40, 38, 23), (42, 27, 29, 44), (44, 29, 28, 45), (45, 28, 26, 43), (83, 46, 48, 49, 47), (5, 6, 13, 15), (18, 12, 10, 20), (26, 4, 54, 72), (72, 54, 106, 107), (73, 55, 56, 74), (19, 21, 63, 66), (66, 63, 108, 109), (67, 64, 65, 68), (0, 7, 57, 60), (60, 57, 110, 111), (61, 58, 59, 62), (4, 19, 66, 54), (54, 66, 109, 106), (55, 67, 68, 56), (7, 35, 77, 57), (57, 77, 76, 110), (58, 112, 75, 59), (21, 0, 60, 63), (63, 60, 111, 108), (64, 61, 62, 65), (38, 69, 74, 23), (69, 113, 73, 74), (70, 71, 72, 107), (30, 75, 80, 47), (75, 112, 79, 80), (76, 77, 78, 114), (51, 88, 50, 52, 53), (102, 86, 87, 99), (96, 83, 47, 80), (84, 8, 9, 86), (87, 11, 46, 83), (93, 82, 84, 105), (99, 87, 83, 96), (105, 84, 86, 102), (38, 40, 41, 39, 82), (18, 90, 81, 16), (69, 38, 82, 93), (20, 89, 90, 18), (42, 85, 89, 20), (86, 9, 11, 87), (43, 71, 91, 85), (71, 70, 119, 91), (113, 69, 93, 92), (89, 103, 100, 90), (103, 116, 115, 100), (104, 105, 102, 101), (81, 97, 94, 88), (97, 118, 117, 94), (98, 99, 96, 95), (85, 91, 103, 89), (91, 119, 116, 103), (92, 93, 105, 104), (88, 94, 78, 50), (94, 117, 114, 78), (95, 96, 80, 79), (90, 100, 97, 81), (100, 115, 118, 97), (101, 102, 99, 98), (107, 73, 113, 70), (70, 113, 92, 119), (119, 92, 104, 116), (116, 104, 101, 115), (115, 101, 98, 118), (118, 98, 95, 117), (117, 95, 79, 114), (114, 79, 112, 76), (76, 112, 58, 110), (110, 58, 61, 111), (111, 61, 64, 108), (108, 64, 67, 109), (109, 67, 55, 106), (106, 55, 73, 107)])
me_cube_010.polygons.foreach_set('use_smooth', [True] * 114)
_uv = me_cube_010.uv_layers.new(name='UVMap')
_uv.uv.foreach_set('vector', [1.163, 1.326, 1.163, 1.452, 0.994, 1.452, 0.994, 1.326, 1.331, 0.8415, 1.5, 0.8415, 1.5, 1.023, 1.331, 1.023, 1.331, 1.326, 1.331, 1.452, 1.163, 1.452, 1.163, 1.326, 1.331, 0.06791, 1.5, 0.06791, 1.5, 0.249, 1.331, 0.249, 0.2047, 1.454, 0.247, 1.453, 0.2427, 1.478, 0.2272, 1.495, 0.2047, 1.5, -0.4577, 1.454, -0.2921, 1.454, -0.2921, 1.484, -0.4577, 1.5, 0.9742, -0.4949, 0.9897, -0.4776, 0.994, -0.453, 0.9517, -0.4516, 0.9517, -0.5, 0.03909, -0.484, 0.2047, -0.5, 0.2047, -0.4516, 0.03909, -0.4516, -0.4802, -0.4949, -0.4577, -0.5, -0.4577, -0.4516, -0.5, -0.453, -0.4957, -0.4776, 0.2047, -0.5, 0.2272, -0.4949, 0.2427, -0.4776, 0.247, -0.453, 0.2047, -0.4516, -0.1265, 1.329, 0.03909, 1.329, 0.03909, 1.454, -0.1265, 1.454, 0.2047, 1.328, 0.2367, 1.327, 0.247, 1.453, 0.2047, 1.454, -0.2921, 1.454, -0.1265, 1.454, -0.1265, 1.479, -0.2921, 1.484, 0.03909, 1.454, 0.2047, 1.454, 0.2047, 1.5, 0.03909, 1.484, 1.331, 0.4793, 1.5, 0.4793, 1.5, 0.6604, 1.331, 0.6604, -0.4577, 1.328, -0.2921, 1.329, -0.2921, 1.454, -0.4577, 1.454, 1.331, 0.2982, 1.5, 0.2982, 1.5, 0.4793, 1.331, 0.4793, 0.03909, 1.329, 0.2047, 1.328, 0.2047, 1.454, 0.03909, 1.454, 1.331, -0.1132, 1.5, -0.1132, 1.5, 0.06791, 1.331, 0.06791, -0.2921, 1.329, -0.1265, 1.329, -0.1265, 1.454, -0.2921, 1.454, 1.331, -0.2943, 1.5, -0.2943, 1.5, -0.1132, 1.331, -0.1132, -0.5, 1.453, -0.4577, 1.454, -0.4577, 1.5, -0.4802, 1.495, -0.4957, 1.478, 1.331, -0.4754, 1.5, -0.4754, 1.5, -0.2943, 1.331, -0.2943, 0.4549, -0.484, 0.4549, -0.4516, 0.2893, -0.4516, 0.2893, -0.5, -0.1265, -0.4787, 0.03909, -0.484, 0.03909, -0.4516, -0.1265, -0.4516, -0.4897, 1.327, -0.4577, 1.328, -0.4577, 1.454, -0.5, 1.453, -0.2921, -0.484, -0.1265, -0.4787, -0.1265, -0.4516, -0.2921, -0.4516, 0.9517, 1.454, 0.9517, 1.5, 0.7861, 1.484, 0.7861, 1.454, -0.4577, -0.5, -0.2921, -0.484, -0.2921, -0.4516, -0.4577, -0.4516, 1.5, -0.4754, 1.331, -0.4754, 1.331, -0.5, 1.5, -0.5, 0.994, -0.5, 1.163, -0.5, 1.163, -0.4828, 0.994, -0.4828, 0.994, -0.4828, 1.163, -0.4828, 1.163, -0.458, 0.994, -0.458, 1.5, 0.2982, 1.331, 0.2982, 1.331, 0.2736, 1.5, 0.2736, 1.163, 1.494, 0.994, 1.494, 0.994, 1.477, 1.163, 1.477, 1.163, 1.477, 0.994, 1.477, 0.994, 1.452, 1.163, 1.452, 1.331, 0.249, 1.5, 0.249, 1.5, 0.2736, 1.331, 0.2736, 1.163, -0.5, 1.331, -0.5, 1.331, -0.4828, 1.163, -0.4828, 1.163, -0.4828, 1.331, -0.4828, 1.331, -0.458, 1.163, -0.458, 1.331, 1.023, 1.5, 1.023, 1.5, 1.047, 1.331, 1.047, 1.331, 1.494, 1.163, 1.494, 1.163, 1.477, 1.331, 1.477, 1.331, 1.477, 1.163, 1.477, 1.163, 1.452, 1.331, 1.452, 0.2893, 1.454, 0.2893, 1.5, 0.2668, 1.495, 0.2513, 1.478, 0.247, 1.453, -0.1265, 1.454, 0.03909, 1.454, 0.03909, 1.484, -0.1265, 1.479, 1.331, 0.6604, 1.5, 0.6604, 1.5, 0.8415, 1.331, 0.8415, -0.5, -0.453, -0.4577, -0.4516, -0.4577, -0.3252, -0.4897, -0.3266, -0.4897, -0.3266, -0.4577, -0.3252, -0.4577, -0.1988, -0.4848, -0.2002, -0.4848, 1.2, -0.4577, 1.202, -0.4577, 1.328, -0.4897, 1.327, -0.2921, -0.4516, -0.1265, -0.4516, -0.1265, -0.3238, -0.2921, -0.3238, -0.2921, -0.3238, -0.1265, -0.3238, -0.1265, -0.1971, -0.2921, -0.1974, -0.2921, 1.203, -0.1265, 1.203, -0.1265, 1.329, -0.2921, 1.329, 0.03909, -0.4516, 0.2047, -0.4516, 0.2047, -0.3252, 0.03909, -0.3238, 0.03909, -0.3238, 0.2047, -0.3252, 0.2047, -0.1988, 0.03909, -0.1974, 0.03909, 1.203, 0.2047, 1.202, 0.2047, 1.328, 0.03909, 1.329, -0.4577, -0.4516, -0.2921, -0.4516, -0.2921, -0.3238, -0.4577, -0.3252, -0.4577, -0.3252, -0.2921, -0.3238, -0.2921, -0.1974, -0.4577, -0.1988, -0.4577, 1.202, -0.2921, 1.203, -0.2921, 1.329, -0.4577, 1.328, 0.2047, -0.4516, 0.247, -0.453, 0.2367, -0.3266, 0.2047, -0.3252, 0.2047, -0.3252, 0.2367, -0.3266, 0.2318, -0.2002, 0.2047, -0.1988, 0.2047, 1.202, 0.2318, 1.2, 0.2367, 1.327, 0.2047, 1.328, -0.1265, -0.4516, 0.03909, -0.4516, 0.03909, -0.3238, -0.1265, -0.3238, -0.1265, -0.3238, 0.03909, -0.3238, 0.03909, -0.1974, -0.1265, -0.1971, -0.1265, 1.203, 0.03909, 1.203, 0.03909, 1.329, -0.1265, 1.329, 1.331, -0.458, 1.331, -0.3314, 1.163, -0.3314, 1.163, -0.458, 1.331, -0.3314, 1.331, -0.2047, 1.163, -0.2047, 1.163, -0.3314, 1.331, 1.199, 1.331, 1.326, 1.163, 1.326, 1.163, 1.199, 1.163, -0.458, 1.163, -0.3314, 0.994, -0.3314, 0.994, -0.458, 1.163, -0.3314, 1.163, -0.2047, 0.994, -0.2047, 0.994, -0.3314, 1.163, 1.199, 1.163, 1.326, 0.994, 1.326, 0.994, 1.199, 0.2893, -0.5, 0.2893, -0.4516, 0.247, -0.453, 0.2513, -0.4776, 0.2668, -0.4948, 0.6205, 1.329, 0.6205, 1.454, 0.4549, 1.454, 0.4549, 1.329, 0.2893, 1.328, 0.2893, 1.454, 0.247, 1.453, 0.2573, 1.327, 0.7861, 1.454, 0.7861, 1.484, 0.6205, 1.479, 0.6205, 1.454, 0.4549, 1.454, 0.4549, 1.484, 0.2893, 1.5, 0.2893, 1.454, 0.9517, 1.328, 0.9517, 1.454, 0.7861, 1.454, 0.7861, 1.329, 0.4549, 1.329, 0.4549, 1.454, 0.2893, 1.454, 0.2893, 1.328, 0.7861, 1.329, 0.7861, 1.454, 0.6205, 1.454, 0.6205, 1.329, 0.994, 1.453, 0.9897, 1.478, 0.9742, 1.495, 0.9517, 1.5, 0.9517, 1.454, 0.6205, -0.4787, 0.6205, -0.4516, 0.4549, -0.4516, 0.4549, -0.484, 0.9837, 1.327, 0.994, 1.453, 0.9517, 1.454, 0.9517, 1.328, 0.7861, -0.484, 0.7861, -0.4516, 0.6205, -0.4516, 0.6205, -0.4787, 0.9517, -0.5, 0.9517, -0.4516, 0.7861, -0.4516, 0.7861, -0.484, 0.6205, 1.454, 0.6205, 1.479, 0.4549, 1.484, 0.4549, 1.454, 0.994, -0.453, 0.9837, -0.3266, 0.9517, -0.3252, 0.9517, -0.4516, 0.9837, -0.3266, 0.9788, -0.2002, 0.9517, -0.1988, 0.9517, -0.3252, 0.9788, 1.2, 0.9837, 1.327, 0.9517, 1.328, 0.9517, 1.202, 0.7861, -0.4516, 0.7861, -0.3238, 0.6205, -0.3238, 0.6205, -0.4516, 0.7861, -0.3238, 0.7861, -0.1974, 0.6205, -0.1971, 0.6205, -0.3238, 0.7861, 1.203, 0.7861, 1.329, 0.6205, 1.329, 0.6205, 1.203, 0.4549, -0.4516, 0.4549, -0.3238, 0.2893, -0.3252, 0.2893, -0.4516, 0.4549, -0.3238, 0.4549, -0.1974, 0.2893, -0.1988, 0.2893, -0.3252, 0.4549, 1.203, 0.4549, 1.329, 0.2893, 1.328, 0.2893, 1.202, 0.9517, -0.4516, 0.9517, -0.3252, 0.7861, -0.3238, 0.7861, -0.4516, 0.9517, -0.3252, 0.9517, -0.1988, 0.7861, -0.1974, 0.7861, -0.3238, 0.9517, 1.202, 0.9517, 1.328, 0.7861, 1.329, 0.7861, 1.203, 0.2893, -0.4516, 0.2893, -0.3252, 0.2573, -0.3266, 0.247, -0.453, 0.2893, -0.3252, 0.2893, -0.1988, 0.2622, -0.2002, 0.2573, -0.3266, 0.2893, 1.202, 0.2893, 1.328, 0.2573, 1.327, 0.2622, 1.2, 0.6205, -0.4516, 0.6205, -0.3238, 0.4549, -0.3238, 0.4549, -0.4516, 0.6205, -0.3238, 0.6205, -0.1971, 0.4549, -0.1974, 0.4549, -0.3238, 0.6205, 1.203, 0.6205, 1.329, 0.4549, 1.329, 0.4549, 1.203, 1.163, 1.199, 1.163, -0.2047, 1.331, -0.2047, 1.331, 1.199, 0.9788, -0.2002, 0.9788, 1.2, 0.9517, 1.202, 0.9517, -0.1988, 0.9517, -0.1988, 0.9517, 1.202, 0.7861, 1.203, 0.7861, -0.1974, 0.7861, -0.1974, 0.7861, 1.203, 0.6205, 1.203, 0.6205, -0.1971, 0.6205, -0.1971, 0.6205, 1.203, 0.4549, 1.203, 0.4549, -0.1974, 0.4549, -0.1974, 0.4549, 1.203, 0.2893, 1.202, 0.2893, -0.1988, 0.2893, -0.1988, 0.2893, 1.202, 0.2622, 1.2, 0.2622, -0.2002, 0.994, 1.199, 0.994, -0.2047, 1.163, -0.2047, 1.163, 1.199, 0.2318, -0.2002, 0.2318, 1.2, 0.2047, 1.202, 0.2047, -0.1988, 0.2047, -0.1988, 0.2047, 1.202, 0.03909, 1.203, 0.03909, -0.1974, 0.03909, -0.1974, 0.03909, 1.203, -0.1265, 1.203, -0.1265, -0.1971, -0.1265, -0.1971, -0.1265, 1.203, -0.2921, 1.203, -0.2921, -0.1974, -0.2921, -0.1974, -0.2921, 1.203, -0.4577, 1.202, -0.4577, -0.1988, -0.4577, -0.1988, -0.4577, 1.202, -0.4848, 1.2, -0.4848, -0.2002])
_uv.active_render = True
_uv = me_cube_010.uv_layers.new(name='UVMap.001')
_uv.uv.foreach_set('vector', [0.6354, 0.6374, 0.5465, 0.6374, 0.5465, 0.7263, 0.6354, 0.7263, 0.7263, 0.4555, 0.6374, 0.4555, 0.6374, 0.5445, 0.7263, 0.5445, 0.4535, 0.6374, 0.3646, 0.6374, 0.3646, 0.7263, 0.4535, 0.7263, 0.7263, 0.3646, 0.6374, 0.3646, 0.6374, 0.4535, 0.7263, 0.4535, 0.9081, 0.8172, 0.8646, 0.811, 0.8709, 0.7909, 0.8868, 0.7772, 0.9081, 0.7737, 0.999, 0.8172, 0.999, 0.7283, 0.9555, 0.7283, 0.9555, 0.8172, 0.8257, 0.7905, 0.8416, 0.7769, 0.8626, 0.7737, 0.8626, 0.8172, 0.8192, 0.8108, 0.8192, 0.999, 0.9081, 0.999, 0.9081, 0.9555, 0.8192, 0.9555, 0.8712, 0.755, 0.8646, 0.7346, 0.9081, 0.7283, 0.9081, 0.7717, 0.8871, 0.7686, 0.8626, 0.7717, 0.8413, 0.7682, 0.8254, 0.7546, 0.8192, 0.7344, 0.8626, 0.7283, 0.5445, 0.5465, 0.4555, 0.5465, 0.4555, 0.6354, 0.5445, 0.6354, 0.999, 0.6374, 0.9555, 0.6374, 0.9555, 0.7263, 0.999, 0.7263, 0.7283, 0.999, 0.8172, 0.999, 0.8172, 0.9555, 0.7283, 0.9555, 0.999, 0.6354, 0.999, 0.5465, 0.9555, 0.5465, 0.9555, 0.6354, 0.4535, 0.5465, 0.3646, 0.5465, 0.3646, 0.6354, 0.4535, 0.6354, 0.4535, 0.4555, 0.3646, 0.4555, 0.3646, 0.5445, 0.4535, 0.5445, 0.4535, 0.3646, 0.3646, 0.3646, 0.3646, 0.4535, 0.4535, 0.4535, 0.5445, 0.6374, 0.4555, 0.6374, 0.4555, 0.7263, 0.5445, 0.7263, 0.3626, 0.1828, 0.2737, 0.1828, 0.2737, 0.2717, 0.3626, 0.2717, 0.3626, 0.2737, 0.2737, 0.2737, 0.2737, 0.3626, 0.3626, 0.3626, 0.4535, 0.1828, 0.3646, 0.1828, 0.3646, 0.2717, 0.4535, 0.2717, 0.5919, 0.5981, 0.6354, 0.5919, 0.6354, 0.6354, 0.6141, 0.6319, 0.5982, 0.6182, 0.4535, 0.2737, 0.3646, 0.2737, 0.3646, 0.3626, 0.4535, 0.3626, 0.7263, 0.999, 0.7263, 0.9555, 0.6374, 0.9555, 0.6374, 0.999, 0.999, 0.5445, 0.999, 0.4555, 0.9555, 0.4555, 0.9555, 0.5445, 0.6354, 0.999, 0.6354, 0.9555, 0.5465, 0.9555, 0.5465, 0.999, 0.999, 0.4535, 0.999, 0.3646, 0.9555, 0.3646, 0.9555, 0.4535, 0.5445, 0.999, 0.5445, 0.9555, 0.4555, 0.9555, 0.4555, 0.999, 0.999, 0.3626, 0.999, 0.2737, 0.9555, 0.2737, 0.9555, 0.3626, 0.3646, 0.999, 0.4535, 0.999, 0.4535, 0.9555, 0.3646, 0.9555, 0.999, 0.2717, 0.999, 0.1828, 0.9555, 0.1828, 0.9555, 0.2717, 0.2737, 0.999, 0.3626, 0.999, 0.3626, 0.9555, 0.2737, 0.9555, 0.999, 0.1808, 0.999, 0.09191, 0.9555, 0.09191, 0.9555, 0.1808, 0.1828, 0.999, 0.2717, 0.999, 0.2717, 0.9555, 0.1828, 0.9555, 0.999, 0.08991, 0.999, 0.001001, 0.9555, 0.001001, 0.9555, 0.08991, 0.09191, 0.999, 0.1808, 0.999, 0.1808, 0.9555, 0.09191, 0.9555, 0.9535, 0.8172, 0.9535, 0.7283, 0.9101, 0.7283, 0.9101, 0.8172, 0.7283, 0.9535, 0.8172, 0.9535, 0.8172, 0.9101, 0.7283, 0.9101, 0.9535, 0.7263, 0.9535, 0.6374, 0.9101, 0.6374, 0.9101, 0.7263, 0.6374, 0.9535, 0.7263, 0.9535, 0.7263, 0.9101, 0.6374, 0.9101, 0.9535, 0.6354, 0.9535, 0.5465, 0.9101, 0.5465, 0.9101, 0.6354, 0.5899, 0.5919, 0.5899, 0.6354, 0.5686, 0.6319, 0.5527, 0.6182, 0.5465, 0.5981, 0.5465, 0.9535, 0.6354, 0.9535, 0.6354, 0.9101, 0.5465, 0.9101, 0.8172, 0.2737, 0.7283, 0.2737, 0.7283, 0.3626, 0.8172, 0.3626, 0.9535, 0.4555, 0.9101, 0.4555, 0.9101, 0.5445, 0.9535, 0.5445, 0.5445, 0.9535, 0.5445, 0.9101, 0.4555, 0.9101, 0.4555, 0.9535, 0.9535, 0.3646, 0.9101, 0.3646, 0.9101, 0.4535, 0.9535, 0.4535, 0.8172, 0.4555, 0.7283, 0.4555, 0.7283, 0.5445, 0.8172, 0.5445, 0.6354, 0.7283, 0.5465, 0.7283, 0.5465, 0.8172, 0.6354, 0.8172, 0.8172, 0.5465, 0.7283, 0.5465, 0.7283, 0.6354, 0.8172, 0.6354, 0.8172, 0.6374, 0.7283, 0.6374, 0.7283, 0.7263, 0.8172, 0.7263, 0.7263, 0.7283, 0.6374, 0.7283, 0.6374, 0.8172, 0.7263, 0.8172, 0.8172, 0.7283, 0.7283, 0.7283, 0.7283, 0.8172, 0.8172, 0.8172, 0.9081, 0.001001, 0.8192, 0.001001, 0.8192, 0.08991, 0.9081, 0.08991, 0.08991, 0.8192, 0.001001, 0.8192, 0.001001, 0.9081, 0.08991, 0.9081, 0.9081, 0.09191, 0.8192, 0.09191, 0.8192, 0.1808, 0.9081, 0.1808, 0.08991, 0.9535, 0.08991, 0.9101, 0.001001, 0.9101, 0.001001, 0.9535, 0.9081, 0.8192, 0.8646, 0.8192, 0.8646, 0.9081, 0.9081, 0.9081, 0.8172, 0.9081, 0.8172, 0.8646, 0.7283, 0.8646, 0.7283, 0.9081, 0.9081, 0.2737, 0.8192, 0.2737, 0.8192, 0.3626, 0.9081, 0.3626, 0.3626, 0.8192, 0.2737, 0.8192, 0.2737, 0.9081, 0.3626, 0.9081, 0.9081, 0.3646, 0.8192, 0.3646, 0.8192, 0.4535, 0.9081, 0.4535, 0.4535, 0.8192, 0.3646, 0.8192, 0.3646, 0.9081, 0.4535, 0.9081, 0.5445, 0.8192, 0.4555, 0.8192, 0.4555, 0.9081, 0.5445, 0.9081, 0.9081, 0.4555, 0.8192, 0.4555, 0.8192, 0.5445, 0.9081, 0.5445, 0.9081, 0.5465, 0.8192, 0.5465, 0.8192, 0.6354, 0.9081, 0.6354, 0.6354, 0.8192, 0.5465, 0.8192, 0.5465, 0.9081, 0.6354, 0.9081, 0.7263, 0.8192, 0.6374, 0.8192, 0.6374, 0.9081, 0.7263, 0.9081, 0.5919, 0.5528, 0.6354, 0.5465, 0.6354, 0.5899, 0.6143, 0.5867, 0.5984, 0.5732, 0.9081, 0.6374, 0.8192, 0.6374, 0.8192, 0.7263, 0.9081, 0.7263, 0.999, 0.9081, 0.999, 0.8192, 0.9555, 0.8192, 0.9555, 0.9081, 0.8172, 0.8626, 0.8172, 0.8192, 0.7283, 0.8192, 0.7283, 0.8626, 0.8626, 0.8192, 0.8192, 0.8192, 0.8192, 0.9081, 0.8626, 0.9081, 0.2717, 0.8192, 0.1828, 0.8192, 0.1828, 0.9081, 0.2717, 0.9081, 0.9081, 0.1828, 0.8192, 0.1828, 0.8192, 0.2717, 0.9081, 0.2717, 0.1808, 0.8192, 0.09191, 0.8192, 0.09191, 0.9081, 0.1808, 0.9081, 0.5465, 0.5837, 0.5527, 0.5636, 0.5686, 0.5499, 0.5899, 0.5465, 0.5899, 0.5899, 0.1808, 0.9535, 0.1808, 0.9101, 0.09191, 0.9101, 0.09191, 0.9535, 0.9535, 0.08991, 0.9535, 0.001001, 0.9101, 0.001001, 0.9101, 0.08991, 0.2717, 0.9535, 0.2717, 0.9101, 0.1828, 0.9101, 0.1828, 0.9535, 0.9535, 0.09191, 0.9101, 0.09191, 0.9101, 0.1808, 0.9535, 0.1808, 0.3626, 0.9535, 0.3626, 0.9101, 0.2737, 0.9101, 0.2737, 0.9535, 0.9535, 0.2717, 0.9535, 0.1828, 0.9101, 0.1828, 0.9101, 0.2717, 0.3646, 0.9535, 0.4535, 0.9535, 0.4535, 0.9101, 0.3646, 0.9101, 0.9535, 0.3626, 0.9535, 0.2737, 0.9101, 0.2737, 0.9101, 0.3626, 0.5445, 0.7283, 0.4555, 0.7283, 0.4555, 0.8172, 0.5445, 0.8172, 0.4535, 0.7283, 0.3646, 0.7283, 0.3646, 0.8172, 0.4535, 0.8172, 0.8172, 0.3646, 0.7283, 0.3646, 0.7283, 0.4535, 0.8172, 0.4535, 0.3626, 0.7283, 0.2737, 0.7283, 0.2737, 0.8172, 0.3626, 0.8172, 0.2717, 0.7283, 0.1828, 0.7283, 0.1828, 0.8172, 0.2717, 0.8172, 0.8172, 0.1828, 0.7283, 0.1828, 0.7283, 0.2717, 0.8172, 0.2717, 0.8172, 0.09191, 0.7283, 0.09191, 0.7283, 0.1808, 0.8172, 0.1808, 0.1808, 0.7283, 0.09191, 0.7283, 0.09191, 0.8172, 0.1808, 0.8172, 0.08991, 0.7283, 0.001001, 0.7283, 0.001001, 0.8172, 0.08991, 0.8172, 0.8192, 0.9535, 0.9081, 0.9535, 0.9081, 0.9101, 0.8192, 0.9101, 0.9535, 0.9081, 0.9535, 0.8192, 0.9101, 0.8192, 0.9101, 0.9081, 0.001001, 0.999, 0.08991, 0.999, 0.08991, 0.9555, 0.001001, 0.9555, 0.8172, 0.001001, 0.7283, 0.001001, 0.7283, 0.08991, 0.8172, 0.08991, 0.7263, 0.6374, 0.6374, 0.6374, 0.6374, 0.7263, 0.7263, 0.7263, 0.7263, 0.5465, 0.6374, 0.5465, 0.6374, 0.6354, 0.7263, 0.6354, 0.08991, 0.3626, 0.08991, 0.001001, 0.001001, 0.001001, 0.001001, 0.3626, 0.001001, 0.7263, 0.3626, 0.7263, 0.3626, 0.6828, 0.001001, 0.6828, 0.1808, 0.3626, 0.1808, 0.001001, 0.09191, 0.001001, 0.09191, 0.3626, 0.001001, 0.4535, 0.3626, 0.4535, 0.3626, 0.3646, 0.001001, 0.3646, 0.2717, 0.3626, 0.2717, 0.001001, 0.1828, 0.001001, 0.1828, 0.3626, 0.001001, 0.5445, 0.3626, 0.5445, 0.3626, 0.4555, 0.001001, 0.4555, 0.499, 0.5445, 0.499, 0.1828, 0.4555, 0.1828, 0.4555, 0.5445, 0.001001, 0.6354, 0.3626, 0.6354, 0.3626, 0.5465, 0.001001, 0.5465, 0.5445, 0.5445, 0.5445, 0.1828, 0.501, 0.1828, 0.501, 0.5445, 0.2737, 0.08991, 0.6354, 0.08991, 0.6354, 0.001001, 0.2737, 0.001001, 0.6354, 0.5445, 0.6354, 0.1828, 0.5465, 0.1828, 0.5465, 0.5445, 0.2737, 0.1808, 0.6354, 0.1808, 0.6354, 0.09191, 0.2737, 0.09191, 0.7263, 0.3626, 0.7263, 0.001001, 0.6374, 0.001001, 0.6374, 0.3626, 0.001001, 0.6808, 0.3626, 0.6808, 0.3626, 0.6374, 0.001001, 0.6374])
me_cube_010.use_remesh_preserve_volume = False
me_cube_010.use_remesh_preserve_attributes = False
me_cube_010.use_mirror_vertex_groups = False
me_cube_010.update()
me_cube_007 = bpy.data.meshes.new('Cube.007')
me_cube_007.from_pydata([(1.092, -0.1946, 1.006), (1.092, -0.7873, 0.4529), (1.092, 0.002946, 0.4529), (1.092, -0.5898, 0.4529), (1.092, -0.7873, 1.006), (1.092, -0.3922, 0.4529), (1.092, -0.1946, 0.4529), (1.092, 0.002946, 1.006), (1.264, -0.5898, 0.419), (1.264, -0.3922, 0.4248), (1.109, -0.5898, 1.04), (1.264, -0.1946, 0.419), (1.109, -0.3922, 1.034), (1.109, -0.1946, 0.419), (1.109, -0.1946, 1.04), (1.109, -0.3922, 0.4248), (1.264, -0.1946, 1.04), (1.109, -0.5898, 0.419), (1.264, -0.3922, 1.034), (1.092, -0.5898, 1.006), (1.264, -0.5898, 1.04), (1.092, -0.3922, 1.006), (1.109, -0.7873, 0.4015), (1.109, -0.8378, 0.4529), (1.109, -0.8142, 0.4072), (1.109, -0.8327, 0.426), (1.109, -0.8378, 1.006), (1.109, -0.7873, 1.057), (1.109, -0.8327, 1.033), (1.109, -0.8142, 1.052), (1.109, 0.05343, 0.4529), (1.109, 0.002946, 0.4015), (1.109, 0.04828, 0.426), (1.109, 0.0298, 0.4072), (1.109, 0.002946, 1.057), (1.109, 0.05343, 1.006), (1.109, 0.0298, 1.052), (1.109, 0.04828, 1.033), (1.264, -0.8378, 0.4529), (1.264, -0.7873, 0.4015), (1.264, -0.8327, 0.426), (1.264, -0.8142, 0.4072), (1.264, -0.7873, 1.057), (1.264, -0.8378, 1.006), (1.264, -0.8142, 1.052), (1.264, -0.8327, 1.033), (1.264, 0.002946, 0.4015), (1.264, 0.05343, 0.4529), (1.264, 0.0298, 0.4072), (1.264, 0.04828, 0.426), (1.264, 0.05343, 1.006), (1.264, 0.002946, 1.057), (1.264, 0.04828, 1.033), (1.264, 0.0298, 1.052), (1.092, -0.7873, 0.8676), (1.092, -0.7873, 0.7294), (1.092, -0.7873, 0.5912), (1.092, 0.002946, 0.8676), (1.092, 0.002946, 0.7294), (1.092, 0.002946, 0.5912), (1.075, -0.1946, 0.8676), (1.075, -0.1946, 0.7294), (1.075, -0.1946, 0.5912), (1.075, -0.3922, 0.8676), (1.07, -0.3922, 0.7294), (1.075, -0.3922, 0.5912), (1.075, -0.5898, 0.8676), (1.075, -0.5898, 0.7294), (1.075, -0.5898, 0.5912), (1.264, -0.8255, 0.5912), (1.264, -0.8197, 0.7294), (1.264, -0.8255, 0.8676), (1.109, -0.8255, 0.8676), (1.109, -0.8197, 0.7294), (1.109, -0.8255, 0.5912), (1.109, 0.04113, 0.5912), (1.109, 0.03534, 0.7294), (1.109, 0.04113, 0.8676), (1.264, 0.04113, 0.8676), (1.264, 0.03534, 0.7294), (1.264, 0.04113, 0.5912), (1.281, -0.1946, 1.006), (1.281, -0.7873, 0.4529), (1.281, 0.002946, 0.4529), (1.281, -0.5898, 0.4529), (1.281, -0.7873, 1.006), (1.281, -0.3922, 0.4529), (1.281, -0.1946, 0.4529), (1.281, 0.002946, 1.006), (1.281, -0.5898, 1.006), (1.281, -0.3922, 1.006), (1.281, -0.7873, 0.8676), (1.281, -0.7873, 0.7294), (1.281, -0.7873, 0.5912), (1.281, 0.002946, 0.8676), (1.281, 0.002946, 0.7294), (1.281, 0.002946, 0.5912), (1.298, -0.1946, 0.8676), (1.298, -0.1946, 0.7294), (1.298, -0.1946, 0.5912), (1.298, -0.3922, 0.8676), (1.302, -0.3922, 0.7294), (1.298, -0.3922, 0.5912), (1.298, -0.5898, 0.8676), (1.298, -0.5898, 0.7294), (1.298, -0.5898, 0.5912)], [], [(77, 35, 50, 78), (20, 10, 27, 42), (71, 43, 26, 72), (17, 8, 39, 22), (2, 30, 32, 33, 31), (1, 3, 17, 22), (44, 45, 43, 85, 42), (14, 34, 7, 0), (29, 27, 4, 26, 28), (34, 36, 37, 35, 7), (65, 62, 6, 5), (59, 75, 30, 2), (3, 5, 15, 17), (6, 2, 31, 13), (16, 14, 12, 18), (56, 68, 3, 1), (51, 34, 14, 16), (62, 59, 2, 6), (15, 9, 8, 17), (68, 65, 5, 3), (13, 11, 9, 15), (23, 1, 22, 24, 25), (31, 46, 11, 13), (16, 81, 88, 51), (12, 14, 0, 21), (74, 56, 1, 23), (10, 12, 21, 19), (82, 39, 8, 84), (27, 10, 19, 4), (46, 31, 33, 48), (48, 33, 32, 49), (49, 32, 30, 47), (34, 51, 53, 36), (36, 53, 52, 37), (37, 52, 50, 35), (22, 39, 41, 24), (24, 41, 40, 25), (25, 40, 38, 23), (42, 27, 29, 44), (44, 29, 28, 45), (45, 28, 26, 43), (83, 46, 48, 49, 47), (5, 6, 13, 15), (18, 12, 10, 20), (26, 4, 54, 72), (72, 54, 55, 73), (73, 55, 56, 74), (19, 21, 63, 66), (66, 63, 64, 67), (67, 64, 65, 68), (0, 7, 57, 60), (60, 57, 58, 61), (61, 58, 59, 62), (4, 19, 66, 54), (54, 66, 67, 55), (55, 67, 68, 56), (7, 35, 77, 57), (57, 77, 76, 58), (58, 76, 75, 59), (21, 0, 60, 63), (63, 60, 61, 64), (64, 61, 62, 65), (38, 69, 74, 23), (69, 70, 73, 74), (70, 71, 72, 73), (30, 75, 80, 47), (75, 76, 79, 80), (76, 77, 78, 79), (51, 88, 50, 52, 53), (102, 86, 87, 99), (96, 83, 47, 80), (84, 8, 9, 86), (87, 11, 46, 83), (93, 82, 84, 105), (99, 87, 83, 96), (105, 84, 86, 102), (38, 40, 41, 39, 82), (18, 90, 81, 16), (69, 38, 82, 93), (20, 89, 90, 18), (42, 85, 89, 20), (86, 9, 11, 87), (43, 71, 91, 85), (71, 70, 92, 91), (70, 69, 93, 92), (89, 103, 100, 90), (103, 104, 101, 100), (104, 105, 102, 101), (81, 97, 94, 88), (97, 98, 95, 94), (98, 99, 96, 95), (85, 91, 103, 89), (91, 92, 104, 103), (92, 93, 105, 104), (88, 94, 78, 50), (94, 95, 79, 78), (95, 96, 80, 79), (90, 100, 97, 81), (100, 101, 98, 97), (101, 102, 99, 98)])
me_cube_007.polygons.foreach_set('use_smooth', [True] * 100)
_uv = me_cube_007.uv_layers.new(name='UVMap')
_uv.uv.foreach_set('vector', [0.9045, 0.8494, 0.9045, 0.9394, 0.809, 0.9394, 0.809, 0.8494, 0.809, 0.4035, 0.9045, 0.4035, 0.9045, 0.5321, 0.809, 0.5321, 0.0, 0.7002, 0.0, 0.6102, 0.09552, 0.6102, 0.09552, 0.7002, 1.0, 0.1461, 0.9045, 0.1461, 0.9045, 0.01749, 1.0, 0.01749, 0.7772, 0.03287, 0.7772, 0.0, 0.7939, 0.003351, 0.8055, 0.01538, 0.809, 0.03287, 0.7772, 0.5475, 0.7772, 0.4188, 0.7982, 0.4188, 0.809, 0.5475, 0.003474, 0.01538, 0.01508, 0.003351, 0.03171, 0.0, 0.03171, 0.03287, 7.354e-08, 0.03287, 0.4153, 0.1615, 0.4045, 0.03287, 0.4362, 0.03287, 0.4362, 0.1615, 0.408, 0.565, 0.4045, 0.5475, 0.4362, 0.5475, 0.4362, 0.5804, 0.4196, 0.577, 0.4045, 0.03287, 0.408, 0.01538, 0.4196, 0.003351, 0.4362, 5.58e-08, 0.4362, 0.03287, 0.692, 0.2902, 0.692, 0.1615, 0.7772, 0.1615, 0.7772, 0.2902, 0.692, 0.03287, 0.692, 0.008006, 0.7772, 0.0, 0.7772, 0.03287, 0.7772, 0.4188, 0.7772, 0.2902, 0.7946, 0.2902, 0.7982, 0.4188, 0.7772, 0.1615, 0.7772, 0.03287, 0.809, 0.03287, 0.7982, 0.1615, 0.809, 0.1461, 0.9045, 0.1461, 0.9045, 0.2748, 0.809, 0.2748, 0.692, 0.5475, 0.692, 0.4188, 0.7772, 0.4188, 0.7772, 0.5475, 0.809, 0.01749, 0.9045, 0.01749, 0.9045, 0.1461, 0.809, 0.1461, 0.692, 0.1615, 0.692, 0.03287, 0.7772, 0.03287, 0.7772, 0.1615, 1.0, 0.2748, 0.9045, 0.2748, 0.9045, 0.1461, 1.0, 0.1461, 0.692, 0.4188, 0.692, 0.2902, 0.7772, 0.2902, 0.7772, 0.4188, 1.0, 0.4035, 0.9045, 0.4035, 0.9045, 0.2748, 1.0, 0.2748, 0.7772, 0.5804, 0.7772, 0.5475, 0.809, 0.5475, 0.8055, 0.565, 0.7939, 0.577, 1.0, 0.5321, 0.9045, 0.5321, 0.9045, 0.4035, 1.0, 0.4035, 0.01077, 0.4188, 0.03171, 0.4188, 0.03171, 0.5475, 0.0, 0.5475, 0.4188, 0.2902, 0.4153, 0.1615, 0.4362, 0.1615, 0.4362, 0.2902, 0.692, 0.5724, 0.692, 0.5475, 0.7772, 0.5475, 0.7772, 0.5804, 0.4153, 0.4188, 0.4188, 0.2902, 0.4362, 0.2902, 0.4362, 0.4188, 0.3728, 0.03287, 0.4045, 0.03287, 0.3937, 0.1615, 0.3728, 0.1615, 0.4045, 0.5475, 0.4153, 0.4188, 0.4362, 0.4188, 0.4362, 0.5475, 0.9045, 0.5321, 1.0, 0.5321, 1.0, 0.5496, 0.9045, 0.5496, 0.809, 0.5496, 0.9045, 0.5496, 0.9045, 0.5618, 0.809, 0.5618, 0.809, 0.5618, 0.9045, 0.5618, 0.9045, 0.5794, 0.809, 0.5794, 0.9045, 0.01749, 0.809, 0.01749, 0.809, 6.065e-09, 0.9045, 0.0, 0.9045, 0.9692, 0.809, 0.9692, 0.809, 0.957, 0.9045, 0.957, 0.9045, 0.957, 0.809, 0.957, 0.809, 0.9394, 0.9045, 0.9394, 1.0, 0.01749, 0.9045, 0.01749, 0.9045, 0.0, 1.0, 0.0, 0.09552, 1.0, 7.354e-08, 1.0, 7.354e-08, 0.9877, 0.09552, 0.9877, 0.09552, 0.9877, 7.354e-08, 0.9877, 7.354e-08, 0.9702, 0.09552, 0.9702, 0.809, 0.5321, 0.9045, 0.5321, 0.9045, 0.5496, 0.809, 0.5496, 0.0, 0.5804, 0.09552, 0.5804, 0.09552, 0.5926, 0.0, 0.5926, 0.0, 0.5926, 0.09552, 0.5926, 0.09552, 0.6102, 0.0, 0.6102, 0.3728, 0.5475, 0.4045, 0.5475, 0.401, 0.565, 0.3894, 0.577, 0.3728, 0.5804, 0.7772, 0.2902, 0.7772, 0.1615, 0.7982, 0.1615, 0.7946, 0.2902, 0.809, 0.2748, 0.9045, 0.2748, 0.9045, 0.4035, 0.809, 0.4035, 0.4362, 0.5804, 0.4362, 0.5475, 0.5214, 0.5475, 0.5214, 0.5724, 0.5214, 0.5724, 0.5214, 0.5475, 0.6067, 0.5475, 0.6067, 0.5686, 0.6067, 0.5686, 0.6067, 0.5475, 0.692, 0.5475, 0.692, 0.5724, 0.4362, 0.4188, 0.4362, 0.2902, 0.5214, 0.2902, 0.5214, 0.4188, 0.5214, 0.4188, 0.5214, 0.2902, 0.6067, 0.2902, 0.6067, 0.4188, 0.6067, 0.4188, 0.6067, 0.2902, 0.692, 0.2902, 0.692, 0.4188, 0.4362, 0.1615, 0.4362, 0.03287, 0.5214, 0.03287, 0.5214, 0.1615, 0.5214, 0.1615, 0.5214, 0.03287, 0.6067, 0.03287, 0.6067, 0.1615, 0.6067, 0.1615, 0.6067, 0.03287, 0.692, 0.03287, 0.692, 0.1615, 0.4362, 0.5475, 0.4362, 0.4188, 0.5214, 0.4188, 0.5214, 0.5475, 0.5214, 0.5475, 0.5214, 0.4188, 0.6067, 0.4188, 0.6067, 0.5475, 0.6067, 0.5475, 0.6067, 0.4188, 0.692, 0.4188, 0.692, 0.5475, 0.4362, 0.03287, 0.4362, 5.58e-08, 0.5214, 0.008006, 0.5214, 0.03287, 0.5214, 0.03287, 0.5214, 0.008006, 0.6067, 0.01178, 0.6067, 0.03287, 0.6067, 0.03287, 0.6067, 0.01178, 0.692, 0.008006, 0.692, 0.03287, 0.4362, 0.2902, 0.4362, 0.1615, 0.5214, 0.1615, 0.5214, 0.2902, 0.5214, 0.2902, 0.5214, 0.1615, 0.6067, 0.1615, 0.6067, 0.2902, 0.6067, 0.2902, 0.6067, 0.1615, 0.692, 0.1615, 0.692, 0.2902, 7.354e-08, 0.9702, 7.354e-08, 0.8802, 0.09552, 0.8802, 0.09552, 0.9702, 7.354e-08, 0.8802, 0.0, 0.7902, 0.09552, 0.7902, 0.09552, 0.8802, 0.0, 0.7902, 0.0, 0.7002, 0.09552, 0.7002, 0.09552, 0.7902, 0.9045, 0.5794, 0.9045, 0.6694, 0.809, 0.6694, 0.809, 0.5794, 0.9045, 0.6694, 0.9045, 0.7594, 0.809, 0.7594, 0.809, 0.6694, 0.9045, 0.7594, 0.9045, 0.8494, 0.809, 0.8494, 0.809, 0.7594, 0.0, 0.5475, 0.03171, 0.5475, 0.03171, 0.5804, 0.01508, 0.577, 0.003474, 0.565, 0.2875, 0.2902, 0.3728, 0.2902, 0.3728, 0.4188, 0.2875, 0.4188, 0.2875, 0.5475, 0.3728, 0.5475, 0.3728, 0.5804, 0.2875, 0.5724, 0.3728, 0.1615, 0.3937, 0.1615, 0.3901, 0.2902, 0.3728, 0.2902, 0.3728, 0.4188, 0.3937, 0.4188, 0.4045, 0.5475, 0.3728, 0.5475, 0.2875, 0.03287, 0.3728, 0.03287, 0.3728, 0.1615, 0.2875, 0.1615, 0.2875, 0.4188, 0.3728, 0.4188, 0.3728, 0.5475, 0.2875, 0.5475, 0.2875, 0.1615, 0.3728, 0.1615, 0.3728, 0.2902, 0.2875, 0.2902, 0.3728, 0.0, 0.3894, 0.003351, 0.401, 0.01538, 0.4045, 0.03287, 0.3728, 0.03287, 0.01434, 0.2902, 0.03171, 0.2902, 0.03171, 0.4188, 0.01077, 0.4188, 0.2875, 0.008006, 0.3728, 0.0, 0.3728, 0.03287, 0.2875, 0.03287, 0.01077, 0.1615, 0.03171, 0.1615, 0.03171, 0.2902, 0.01434, 0.2902, 7.354e-08, 0.03287, 0.03171, 0.03287, 0.03171, 0.1615, 0.01077, 0.1615, 0.3728, 0.2902, 0.3901, 0.2902, 0.3937, 0.4188, 0.3728, 0.4188, 0.03171, 0.0, 0.117, 0.008006, 0.117, 0.03287, 0.03171, 0.03287, 0.117, 0.008006, 0.2022, 0.01178, 0.2022, 0.03287, 0.117, 0.03287, 0.2022, 0.01178, 0.2875, 0.008006, 0.2875, 0.03287, 0.2022, 0.03287, 0.03171, 0.1615, 0.117, 0.1615, 0.117, 0.2902, 0.03171, 0.2902, 0.117, 0.1615, 0.2022, 0.1615, 0.2022, 0.2902, 0.117, 0.2902, 0.2022, 0.1615, 0.2875, 0.1615, 0.2875, 0.2902, 0.2022, 0.2902, 0.03171, 0.4188, 0.117, 0.4188, 0.117, 0.5475, 0.03171, 0.5475, 0.117, 0.4188, 0.2022, 0.4188, 0.2022, 0.5475, 0.117, 0.5475, 0.2022, 0.4188, 0.2875, 0.4188, 0.2875, 0.5475, 0.2022, 0.5475, 0.03171, 0.03287, 0.117, 0.03287, 0.117, 0.1615, 0.03171, 0.1615, 0.117, 0.03287, 0.2022, 0.03287, 0.2022, 0.1615, 0.117, 0.1615, 0.2022, 0.03287, 0.2875, 0.03287, 0.2875, 0.1615, 0.2022, 0.1615, 0.03171, 0.5475, 0.117, 0.5475, 0.117, 0.5724, 0.03171, 0.5804, 0.117, 0.5475, 0.2022, 0.5475, 0.2022, 0.5686, 0.117, 0.5724, 0.2022, 0.5475, 0.2875, 0.5475, 0.2875, 0.5724, 0.2022, 0.5686, 0.03171, 0.2902, 0.117, 0.2902, 0.117, 0.4188, 0.03171, 0.4188, 0.117, 0.2902, 0.2022, 0.2902, 0.2022, 0.4188, 0.117, 0.4188, 0.2022, 0.2902, 0.2875, 0.2902, 0.2875, 0.4188, 0.2022, 0.4188])
_uv.active_render = True
_uv = me_cube_007.uv_layers.new(name='UVMap.001')
_uv.uv.foreach_set('vector', [0.1166, 0.001001, 0.001001, 0.001001, 0.001001, 0.1166, 0.1166, 0.1166, 0.1166, 0.1186, 0.001001, 0.1186, 0.001001, 0.2343, 0.1166, 0.2343, 0.2343, 0.001001, 0.1186, 0.001001, 0.1186, 0.1166, 0.2343, 0.1166, 0.2343, 0.1186, 0.1186, 0.1186, 0.1186, 0.2343, 0.2343, 0.2343, 0.9402, 0.999, 0.8834, 0.994, 0.8907, 0.9663, 0.9115, 0.9473, 0.9402, 0.9422, 0.8814, 0.2343, 0.8814, 0.1186, 0.8245, 0.1186, 0.8245, 0.2343, 0.9499, 0.7305, 0.9707, 0.7116, 0.999, 0.7069, 0.999, 0.7637, 0.9422, 0.7585, 0.5892, 0.999, 0.7049, 0.999, 0.7049, 0.9422, 0.5892, 0.9422, 0.9703, 0.8885, 0.999, 0.8834, 0.999, 0.9402, 0.9422, 0.9351, 0.9495, 0.9075, 0.7637, 0.999, 0.735, 0.9938, 0.7142, 0.9749, 0.7069, 0.9472, 0.7637, 0.9422, 0.4696, 0.001001, 0.3539, 0.001001, 0.3539, 0.1166, 0.4696, 0.1166, 0.999, 0.4716, 0.9422, 0.4716, 0.9422, 0.5872, 0.999, 0.5872, 0.4716, 0.999, 0.5872, 0.999, 0.5872, 0.9422, 0.4716, 0.9422, 0.999, 0.4696, 0.999, 0.3539, 0.9422, 0.3539, 0.9422, 0.4696, 0.4696, 0.2363, 0.3539, 0.2363, 0.3539, 0.3519, 0.4696, 0.3519, 0.4696, 0.3539, 0.3539, 0.3539, 0.3539, 0.4696, 0.4696, 0.4696, 0.1166, 0.4716, 0.001001, 0.4716, 0.001001, 0.5872, 0.1166, 0.5872, 0.5872, 0.001001, 0.4716, 0.001001, 0.4716, 0.1166, 0.5872, 0.1166, 0.5872, 0.1186, 0.4716, 0.1186, 0.4716, 0.2343, 0.5872, 0.2343, 0.2343, 0.4716, 0.1186, 0.4716, 0.1186, 0.5872, 0.2343, 0.5872, 0.3519, 0.4716, 0.2363, 0.4716, 0.2363, 0.5872, 0.3519, 0.5872, 0.8225, 0.9422, 0.8225, 0.999, 0.7657, 0.9938, 0.7734, 0.9658, 0.7942, 0.9469, 0.5872, 0.3539, 0.4716, 0.3539, 0.4716, 0.4696, 0.5872, 0.4696, 0.3519, 0.999, 0.3519, 0.9422, 0.2363, 0.9422, 0.2363, 0.999, 0.9402, 0.8225, 0.9402, 0.7069, 0.8834, 0.7069, 0.8834, 0.8225, 0.5872, 0.9402, 0.5872, 0.8834, 0.4716, 0.8834, 0.4716, 0.9402, 0.9402, 0.7049, 0.9402, 0.5892, 0.8834, 0.5892, 0.8834, 0.7049, 0.3519, 0.9402, 0.3519, 0.8834, 0.2363, 0.8834, 0.2363, 0.9402, 0.9402, 0.3519, 0.9402, 0.2363, 0.8834, 0.2363, 0.8834, 0.3519, 0.001001, 0.9402, 0.1166, 0.9402, 0.1166, 0.8834, 0.001001, 0.8834, 0.9402, 0.2343, 0.9402, 0.1186, 0.8834, 0.1186, 0.8834, 0.2343, 0.7069, 0.8814, 0.8225, 0.8814, 0.8225, 0.8245, 0.7069, 0.8245, 0.9402, 0.1166, 0.9402, 0.001001, 0.8834, 0.001001, 0.8834, 0.1166, 0.5892, 0.8814, 0.7049, 0.8814, 0.7049, 0.8245, 0.5892, 0.8245, 0.8814, 0.8225, 0.8814, 0.7069, 0.8245, 0.7069, 0.8245, 0.8225, 0.4716, 0.8814, 0.5872, 0.8814, 0.5872, 0.8245, 0.4716, 0.8245, 0.8814, 0.7049, 0.8814, 0.5892, 0.8245, 0.5892, 0.8245, 0.7049, 0.1186, 0.8814, 0.2343, 0.8814, 0.2343, 0.8245, 0.1186, 0.8245, 0.8814, 0.4696, 0.8814, 0.3539, 0.8245, 0.3539, 0.8245, 0.4696, 0.001001, 0.8814, 0.1166, 0.8814, 0.1166, 0.8245, 0.001001, 0.8245, 0.8814, 0.3519, 0.8814, 0.2363, 0.8245, 0.2363, 0.8245, 0.3519, 0.8814, 0.999, 0.8245, 0.9938, 0.8322, 0.9658, 0.853, 0.9469, 0.8814, 0.9422, 0.7069, 0.8225, 0.8225, 0.8225, 0.8225, 0.7657, 0.7069, 0.7657, 0.4696, 0.7069, 0.3539, 0.7069, 0.3539, 0.8225, 0.4696, 0.8225, 0.8814, 0.001001, 0.8245, 0.001001, 0.8245, 0.1166, 0.8814, 0.1166, 0.8225, 0.7637, 0.8225, 0.7069, 0.7069, 0.7069, 0.7069, 0.7637, 0.999, 0.5892, 0.9422, 0.5892, 0.9422, 0.7049, 0.999, 0.7049, 0.8225, 0.5892, 0.7069, 0.5892, 0.7069, 0.7049, 0.8225, 0.7049, 0.5872, 0.7069, 0.4716, 0.7069, 0.4716, 0.8225, 0.5872, 0.8225, 0.8225, 0.4716, 0.7069, 0.4716, 0.7069, 0.5872, 0.8225, 0.5872, 0.8225, 0.3539, 0.7069, 0.3539, 0.7069, 0.4696, 0.8225, 0.4696, 0.8225, 0.2363, 0.7069, 0.2363, 0.7069, 0.3519, 0.8225, 0.3519, 0.3519, 0.7069, 0.2363, 0.7069, 0.2363, 0.8225, 0.3519, 0.8225, 0.2343, 0.7069, 0.1186, 0.7069, 0.1186, 0.8225, 0.2343, 0.8225, 0.8225, 0.1186, 0.7069, 0.1186, 0.7069, 0.2343, 0.8225, 0.2343, 0.1166, 0.7069, 0.001001, 0.7069, 0.001001, 0.8225, 0.1166, 0.8225, 0.3519, 0.8814, 0.3519, 0.8245, 0.2363, 0.8245, 0.2363, 0.8814, 0.8814, 0.4716, 0.8245, 0.4716, 0.8245, 0.5872, 0.8814, 0.5872, 0.4696, 0.8814, 0.4696, 0.8245, 0.3539, 0.8245, 0.3539, 0.8814, 0.8225, 0.001001, 0.7069, 0.001001, 0.7069, 0.1166, 0.8225, 0.1166, 0.7049, 0.5892, 0.5892, 0.5892, 0.5892, 0.7049, 0.7049, 0.7049, 0.7049, 0.4716, 0.5892, 0.4716, 0.5892, 0.5872, 0.7049, 0.5872, 0.5872, 0.5892, 0.4716, 0.5892, 0.4716, 0.7049, 0.5872, 0.7049, 0.7049, 0.3539, 0.5892, 0.3539, 0.5892, 0.4696, 0.7049, 0.4696, 0.4696, 0.5892, 0.3539, 0.5892, 0.3539, 0.7049, 0.4696, 0.7049, 0.7049, 0.2363, 0.5892, 0.2363, 0.5892, 0.3519, 0.7049, 0.3519, 0.3519, 0.5892, 0.2363, 0.5892, 0.2363, 0.7049, 0.3519, 0.7049, 0.2343, 0.5892, 0.1186, 0.5892, 0.1186, 0.7049, 0.2343, 0.7049, 0.999, 0.8245, 0.999, 0.8814, 0.9422, 0.8763, 0.9495, 0.8486, 0.9703, 0.8297, 0.7049, 0.1186, 0.5892, 0.1186, 0.5892, 0.2343, 0.7049, 0.2343, 0.9402, 0.4696, 0.9402, 0.3539, 0.8834, 0.3539, 0.8834, 0.4696, 0.4696, 0.9402, 0.4696, 0.8834, 0.3539, 0.8834, 0.3539, 0.9402, 0.9402, 0.4716, 0.8834, 0.4716, 0.8834, 0.5872, 0.9402, 0.5872, 0.1166, 0.5892, 0.001001, 0.5892, 0.001001, 0.7049, 0.1166, 0.7049, 0.7049, 0.001001, 0.5892, 0.001001, 0.5892, 0.1166, 0.7049, 0.1166, 0.5872, 0.4716, 0.4716, 0.4716, 0.4716, 0.5872, 0.5872, 0.5872, 0.999, 0.8225, 0.9707, 0.8178, 0.9499, 0.7989, 0.9422, 0.7709, 0.999, 0.7657, 0.7049, 0.9402, 0.7049, 0.8834, 0.5892, 0.8834, 0.5892, 0.9402, 0.9402, 0.9402, 0.9402, 0.8245, 0.8834, 0.8245, 0.8834, 0.9402, 0.8225, 0.9402, 0.8225, 0.8834, 0.7069, 0.8834, 0.7069, 0.9402, 0.999, 0.001001, 0.9422, 0.001001, 0.9422, 0.1166, 0.999, 0.1166, 0.1166, 0.999, 0.1166, 0.9422, 0.001001, 0.9422, 0.001001, 0.999, 0.999, 0.2343, 0.999, 0.1186, 0.9422, 0.1186, 0.9422, 0.2343, 0.1186, 0.999, 0.2343, 0.999, 0.2343, 0.9422, 0.1186, 0.9422, 0.999, 0.3519, 0.999, 0.2363, 0.9422, 0.2363, 0.9422, 0.3519, 0.4696, 0.4716, 0.3539, 0.4716, 0.3539, 0.5872, 0.4696, 0.5872, 0.5872, 0.2363, 0.4716, 0.2363, 0.4716, 0.3519, 0.5872, 0.3519, 0.3519, 0.3539, 0.2363, 0.3539, 0.2363, 0.4696, 0.3519, 0.4696, 0.4696, 0.1186, 0.3539, 0.1186, 0.3539, 0.2343, 0.4696, 0.2343, 0.2343, 0.3539, 0.1186, 0.3539, 0.1186, 0.4696, 0.2343, 0.4696, 0.1166, 0.3539, 0.001001, 0.3539, 0.001001, 0.4696, 0.1166, 0.4696, 0.3519, 0.2363, 0.2363, 0.2363, 0.2363, 0.3519, 0.3519, 0.3519, 0.2343, 0.2363, 0.1186, 0.2363, 0.1186, 0.3519, 0.2343, 0.3519, 0.3519, 0.1186, 0.2363, 0.1186, 0.2363, 0.2343, 0.3519, 0.2343, 0.3539, 0.999, 0.4696, 0.999, 0.4696, 0.9422, 0.3539, 0.9422, 0.8814, 0.9402, 0.8814, 0.8245, 0.8245, 0.8245, 0.8245, 0.9402, 0.1186, 0.9402, 0.2343, 0.9402, 0.2343, 0.8834, 0.1186, 0.8834, 0.3519, 0.001001, 0.2363, 0.001001, 0.2363, 0.1166, 0.3519, 0.1166, 0.1166, 0.2363, 0.001001, 0.2363, 0.001001, 0.3519, 0.1166, 0.3519, 0.7049, 0.7069, 0.5892, 0.7069, 0.5892, 0.8225, 0.7049, 0.8225])
me_cube_007.use_remesh_preserve_volume = False
me_cube_007.use_remesh_preserve_attributes = False
me_cube_007.use_mirror_vertex_groups = False
me_cube_007.update()
me_cube_006 = bpy.data.meshes.new('Cube.006')
me_cube_006.from_pydata([(-1.4, 0.1145, 0.1899), (-1.426, 0.1355, 0.3981), (1.4, 0.1145, 0.1899), (1.426, 0.1355, 0.3981), (1.264, 0.1145, 0.1909), (-1.264, 0.1145, 0.1909), (-1.264, -0.979, 0.1909), (1.264, -0.979, 0.1909), (1.264, -1.0, 0.3981), (-1.264, -1.0, 0.3981), (-1.4, -0.8422, 0.1909), (-1.426, -0.8422, 0.3981), (1.4, -0.8422, 0.1909), (1.426, -0.8422, 0.3981), (1.264, -0.8422, 0.3981), (-1.264, -0.8422, 0.3981), (-1.426, -0.8422, 0.9393), (1.426, -0.8422, 0.9393), (-1.264, -1.0, 0.9393), (1.264, -1.0, 0.9393), (1.264, -0.8422, 0.9393), (-1.264, -0.8422, 0.9393), (-1.426, 0.08959, 0.9393), (-1.426, 0.1355, 0.8934), (-1.426, 0.1221, 0.9258), (1.264, 0.08959, 0.9393), (1.264, 0.1355, 0.8934), (1.264, 0.1221, 0.9258), (1.426, 0.1355, 0.8934), (1.426, 0.08959, 0.9393), (1.426, 0.1221, 0.9258), (-1.264, 0.1355, 0.8934), (-1.264, 0.08959, 0.9393), (-1.264, 0.1221, 0.9258), (-1.416, 0.1275, 0.2236), (-1.426, 0.1355, 0.2672), (1.416, 0.1275, 0.2236), (1.426, 0.1355, 0.2672), (1.264, -0.9918, 0.2237), (1.264, -1.0, 0.2672), (-1.264, -1.0, 0.2672), (-1.264, -0.9918, 0.2237), (-1.264, 0.1274, 0.2237), (-1.264, 0.1355, 0.2672), (1.264, 0.1355, 0.2672), (1.264, 0.1274, 0.2237), (1.426, -0.8422, 0.2672), (1.416, -0.8422, 0.2237), (-1.426, -0.8422, 0.2672), (-1.416, -0.8422, 0.2237), (1.264, 0.1355, 0.3981), (-1.264, 0.1355, 0.3981), (-1.264, 0.08021, 0.3981), (-1.264, 0.1355, 0.3428), (-1.264, 0.1079, 0.3907), (-1.264, 0.1281, 0.3704), (1.264, 0.1355, 0.3428), (1.264, 0.08021, 0.3981), (1.264, 0.1281, 0.3704), (1.264, 0.1079, 0.3907), (-1.363, -0.979, 0.1902), (-1.4, -0.942, 0.1902), (-1.389, -0.9682, 0.1901), (-1.426, -0.963, 0.3981), (-1.388, -1.0, 0.3981), (-1.415, -0.9892, 0.3981), (1.4, -0.942, 0.1902), (1.363, -0.979, 0.1902), (1.389, -0.9682, 0.1901), (1.388, -1.0, 0.3981), (1.426, -0.963, 0.3981), (1.415, -0.9892, 0.3981), (1.388, -1.0, 0.9393), (1.426, -0.963, 0.9393), (1.415, -0.9892, 0.9393), (-1.426, -0.963, 0.9393), (-1.388, -1.0, 0.9393), (-1.415, -0.9892, 0.9393), (-1.416, -0.9549, 0.2236), (-1.378, -0.9919, 0.2236), (-1.405, -0.9811, 0.2236), (-1.388, -1.0, 0.2672), (-1.426, -0.963, 0.2672), (-1.415, -0.9892, 0.2672), (1.378, -0.9919, 0.2236), (1.416, -0.9549, 0.2236), (1.405, -0.9811, 0.2236), (1.426, -0.963, 0.2672), (1.388, -1.0, 0.2672), (1.415, -0.9892, 0.2672)], [], [(4, 45, 36, 2), (67, 84, 38, 7), (39, 8, 9, 40), (10, 49, 34, 0), (46, 13, 70, 87), (82, 63, 11, 48), (14, 15, 21, 20), (70, 13, 17, 73), (7, 38, 41, 6), (0, 34, 42, 5), (5, 42, 45, 4), (15, 51, 31, 33, 32, 21), (3, 50, 26, 28), (2, 36, 47, 12), (61, 78, 49, 10), (82, 48, 49, 78), (21, 16, 75, 77, 76, 18), (20, 21, 18, 19), (50, 14, 20, 25, 27, 26), (51, 1, 23, 31), (88, 69, 8, 39), (13, 3, 28, 30, 29, 17), (29, 25, 20, 17), (40, 9, 64, 81), (32, 22, 16, 21), (9, 8, 19, 18), (25, 29, 30, 27), (27, 30, 28, 26), (22, 32, 33, 24), (24, 33, 31, 23), (1, 11, 16, 22, 24, 23), (12, 47, 85, 66), (44, 50, 3, 37), (48, 11, 1, 35), (57, 52, 15, 14), (17, 20, 19, 72, 74, 73), (64, 9, 18, 76), (8, 69, 72, 19), (37, 3, 13, 46), (35, 1, 51, 43), (40, 81, 79, 41), (37, 46, 47, 36), (43, 44, 45, 42), (35, 43, 42, 34), (39, 40, 41, 38), (46, 87, 85, 47), (88, 39, 38, 84), (44, 37, 36, 45), (48, 35, 34, 49), (11, 63, 75, 16), (52, 57, 59, 54), (54, 59, 58, 55), (55, 58, 56, 53), (43, 53, 56, 44), (57, 50, 56, 58, 59), (54, 55, 53, 51, 52), (75, 63, 65, 77), (77, 65, 64, 76), (70, 73, 74, 71), (71, 74, 72, 69), (79, 81, 83, 80), (80, 83, 82, 78), (85, 87, 89, 86), (86, 89, 88, 84), (81, 64, 65, 83), (83, 65, 63, 82), (78, 61, 62, 80), (80, 62, 60, 79), (84, 67, 68, 86), (86, 68, 66, 85), (87, 70, 71, 89), (89, 71, 69, 88), (6, 41, 79, 60)])
me_cube_006.polygons.foreach_set('use_smooth', [True] * 73)
_uv = me_cube_006.uv_layers.new(name='UVMap')
_uv.uv.foreach_set('vector', [2.417, -1.372, 2.389, -1.372, 2.39, -1.492, 2.418, -1.48, 1.801, 0.7066, 1.772, 0.7189, 1.772, 0.6282, 1.8, 0.6282, 1.735, 0.6282, 1.625, 0.6282, 1.625, -1.372, 1.735, -1.372, -1.499, 0.8813, -1.471, 0.8813, -1.471, 1.649, -1.5, 1.638, -0.495, 1.49, -0.3855, 1.49, -0.3855, 1.586, -0.495, 1.586, -1.433, 0.7857, -1.324, 0.7857, -1.324, 0.8813, -1.433, 0.8813, 0.8101, 0.5, 0.8101, 2.5, 0.3564, 2.5, 0.3564, 0.5, -0.3855, 1.586, -0.3855, 1.49, 0.06677, 1.49, 0.06677, 1.586, 1.8, 0.6282, 1.772, 0.6282, 1.772, -1.372, 1.8, -1.372, 2.418, 0.7363, 2.39, 0.7487, 2.389, 0.6282, 2.417, 0.6282, 2.417, 0.6282, 2.389, 0.6282, 2.389, -1.372, 2.417, -1.372, 2.078, 0.7564, 2.078, 1.53, 1.664, 1.53, 1.637, 1.52, 1.625, 1.494, 1.625, 0.7564, 2.243, -1.5, 2.243, -1.372, 1.828, -1.372, 1.828, -1.5, -0.5615, 0.7328, -0.5321, 0.7225, -0.5321, 1.49, -0.5607, 1.49, -1.5, 0.8023, -1.471, 0.792, -1.471, 0.8813, -1.499, 0.8813, -1.433, 0.7857, -1.433, 0.8813, -1.471, 0.8813, -1.471, 0.792, -0.6933, -1.372, -0.6933, -1.5, -0.5924, -1.5, -0.5706, -1.491, -0.5615, -1.47, -0.5615, -1.372, -0.6933, 0.6282, -0.6933, -1.372, -0.5615, -1.372, -0.5615, 0.6282, 1.173, 1.53, 1.173, 0.7564, 1.625, 0.7564, 1.625, 1.494, 1.614, 1.52, 1.587, 1.53, 2.243, 0.6282, 2.243, 0.7564, 1.828, 0.7564, 1.828, 0.6282, 1.735, 0.7266, 1.625, 0.7266, 1.625, 0.6282, 1.735, 0.6282, -0.3855, 1.49, -0.3855, 0.7162, 0.02838, 0.7162, 0.05552, 0.7268, 0.06677, 0.7525, 0.06677, 1.49, -1.472, 0.7564, -1.472, 0.6282, -0.6933, 0.6282, -0.6933, 0.7564, 1.735, -1.372, 1.625, -1.372, 1.625, -1.47, 1.735, -1.47, -1.472, -1.372, -1.472, -1.5, -0.6933, -1.5, -0.6933, -1.372, 1.625, -1.372, 1.625, 0.6282, 1.173, 0.6282, 1.173, -1.372, -1.472, 0.6282, -1.472, 0.7564, -1.5, 0.7564, -1.5, 0.6282, 1.801, -1.372, 1.801, -1.5, 1.828, -1.5, 1.828, -1.372, -1.472, -1.5, -1.472, -1.372, -1.5, -1.372, -1.5, -1.5, 1.801, 0.7564, 1.801, 0.6282, 1.828, 0.6282, 1.828, 0.7564, -1.324, 1.655, -1.324, 0.8813, -0.8717, 0.8813, -0.8717, 1.619, -0.883, 1.644, -0.9101, 1.655, -0.5607, 1.49, -0.5321, 1.49, -0.5321, 1.579, -0.5613, 1.569, 2.353, -1.372, 2.243, -1.372, 2.243, -1.5, 2.353, -1.5, -1.433, 0.8813, -1.324, 0.8813, -1.324, 1.655, -1.433, 1.655, 1.127, -1.5, 1.127, 0.5, 0.3564, 0.5, 0.3564, -1.5, -0.6933, 0.7564, -0.6933, 0.6282, -0.5615, 0.6282, -0.5615, 0.7266, -0.5706, 0.7477, -0.5924, 0.7564, 1.625, -1.47, 1.625, -1.372, 1.173, -1.372, 1.173, -1.47, 1.625, 0.6282, 1.625, 0.7266, 1.173, 0.7266, 1.173, 0.6282, -0.495, 0.7162, -0.3855, 0.7162, -0.3855, 1.49, -0.495, 1.49, 2.353, 0.7564, 2.243, 0.7564, 2.243, 0.6282, 2.353, 0.6282, 1.735, -1.372, 1.735, -1.47, 1.772, -1.463, 1.772, -1.372, -0.495, 0.7162, -0.495, 1.49, -0.5321, 1.49, -0.5321, 0.7225, 2.353, 0.6282, 2.353, -1.372, 2.389, -1.372, 2.389, 0.6282, 2.353, 0.7564, 2.353, 0.6282, 2.389, 0.6282, 2.39, 0.7487, 1.735, 0.6282, 1.735, -1.372, 1.772, -1.372, 1.772, 0.6282, -0.495, 1.49, -0.495, 1.586, -0.5321, 1.579, -0.5321, 1.49, 1.735, 0.7266, 1.735, 0.6282, 1.772, 0.6282, 1.772, 0.7189, 2.353, -1.372, 2.353, -1.5, 2.39, -1.492, 2.389, -1.372, -1.433, 0.8813, -1.433, 1.655, -1.471, 1.649, -1.471, 0.8813, -1.324, 0.8813, -1.324, 0.7857, -0.8717, 0.7857, -0.8717, 0.8813, 1.127, 0.5, 1.127, -1.5, 1.15, -1.5, 1.15, 0.5, 1.15, 0.5, 1.15, -1.5, 1.173, -1.5, 1.173, 0.5, 2.266, 0.6282, 2.266, -1.372, 2.289, -1.372, 2.289, 0.6282, 2.353, 0.6282, 2.289, 0.6282, 2.289, -1.372, 2.353, -1.372, 1.127, -1.5, 0.0, 0.0, 2.289, -1.372, 2.266, -1.372, 1.15, -1.5, 1.15, 0.5, 1.173, 0.5, 2.289, 0.6282, 0.0, 0.0, 1.127, 0.5, -0.8717, 0.7857, -1.324, 0.7857, -1.324, 0.7564, -0.8717, 0.7564, 1.173, -1.5, 1.625, -1.5, 1.625, -1.47, 1.173, -1.47, -0.3855, 1.586, 0.06677, 1.586, 0.06677, 1.615, -0.3855, 1.615, 1.625, 0.7564, 1.173, 0.7564, 1.173, 0.7266, 1.625, 0.7266, 1.772, -1.463, 1.735, -1.47, 1.738, -1.499, 1.772, -1.492, -1.471, 0.7627, -1.437, 0.757, -1.433, 0.7857, -1.471, 0.792, -0.5321, 1.579, -0.495, 1.586, -0.4985, 1.614, -0.5321, 1.608, 1.772, 0.7487, 1.738, 0.7557, 1.735, 0.7266, 1.772, 0.7189, 1.735, -1.47, 1.625, -1.47, 1.625, -1.5, 1.735, -1.5, -1.433, 0.7564, -1.324, 0.7564, -1.324, 0.7857, -1.433, 0.7857, -1.471, 0.792, -1.5, 0.8023, -1.5, 0.773, -1.477, 0.7648, 1.778, -1.49, 1.801, -1.48, 1.801, -1.45, 1.772, -1.463, 1.772, 0.7189, 1.801, 0.7066, 1.801, 0.7363, 1.778, 0.7462, -0.5381, 1.606, -0.5615, 1.598, -0.5613, 1.569, -0.5321, 1.579, -0.495, 1.586, -0.3855, 1.586, -0.3855, 1.615, -0.495, 1.615, 1.735, 0.7564, 1.625, 0.7564, 1.625, 0.7266, 1.735, 0.7266, 1.8, -1.372, 1.772, -1.372, 1.772, -1.463, 1.801, -1.45])
_uv.active_render = True
_uv = me_cube_006.uv_layers.new(name='UVMap.001')
_uv.uv.foreach_set('vector', [0.7298, 0.7853, 0.7125, 0.7853, 0.7125, 0.8617, 0.7298, 0.8617, 0.6528, 0.7461, 0.6356, 0.7461, 0.6356, 0.7833, 0.6528, 0.7833, 0.6144, 0.9402, 0.6144, 0.903, 0.001001, 0.903, 0.001001, 0.9402, 0.9605, 0.6285, 0.9433, 0.6285, 0.9433, 0.9402, 0.9605, 0.9402, 0.6913, 0.6677, 0.6548, 0.6677, 0.6548, 0.7049, 0.6913, 0.7049, 0.6528, 0.6677, 0.6164, 0.6677, 0.6164, 0.7049, 0.6528, 0.7049, 0.001001, 0.4696, 0.6144, 0.4696, 0.6144, 0.3147, 0.001001, 0.3147, 0.8067, 0.7853, 0.7702, 0.7853, 0.7702, 0.9402, 0.8067, 0.9402, 0.6144, 0.9794, 0.6144, 0.9618, 0.001001, 0.9618, 0.001001, 0.9794, 0.7105, 0.7853, 0.6933, 0.7853, 0.6933, 0.8617, 0.7105, 0.8617, 0.9413, 0.001001, 0.9241, 0.001001, 0.9241, 0.6265, 0.9413, 0.6265, 0.6144, 0.4716, 0.6144, 0.6264, 0.3346, 0.6265, 0.3163, 0.6243, 0.3087, 0.6192, 0.3087, 0.4716, 0.9221, 0.3147, 0.8472, 0.3147, 0.8472, 0.4696, 0.9221, 0.4696, 0.6144, 0.8814, 0.6144, 0.8637, 0.3087, 0.8637, 0.3087, 0.8814, 0.6336, 0.7461, 0.6164, 0.7461, 0.6164, 0.7833, 0.6336, 0.7833, 0.6913, 0.7833, 0.6913, 0.7461, 0.6741, 0.7461, 0.6741, 0.7833, 0.6933, 0.9402, 0.6933, 0.8637, 0.7507, 0.8637, 0.7631, 0.869, 0.7682, 0.8815, 0.7682, 0.9402, 0.8452, 0.6265, 0.8452, 0.001001, 0.7702, 0.001001, 0.7702, 0.6265, 0.001001, 0.4716, 0.3067, 0.4716, 0.3067, 0.6264, 0.01536, 0.6265, 0.005207, 0.6226, 0.001001, 0.6133, 0.8452, 0.6285, 0.7702, 0.6285, 0.7702, 0.7833, 0.8452, 0.7833, 0.6913, 0.6285, 0.6548, 0.6285, 0.6548, 0.6657, 0.6913, 0.6657, 0.001001, 0.7833, 0.001001, 0.6285, 0.2807, 0.6285, 0.2991, 0.6306, 0.3067, 0.6357, 0.3067, 0.7833, 0.9221, 0.001001, 0.8472, 0.001001, 0.8472, 0.3127, 0.9221, 0.3127, 0.6528, 0.6285, 0.6164, 0.6285, 0.6164, 0.6657, 0.6528, 0.6657, 0.3067, 0.901, 0.3067, 0.8245, 0.001001, 0.8245, 0.001001, 0.901, 0.7682, 0.6265, 0.7682, 0.001001, 0.6164, 0.001001, 0.6164, 0.6265, 0.7682, 0.8617, 0.7682, 0.7853, 0.751, 0.7853, 0.751, 0.8617, 0.749, 0.8617, 0.749, 0.7853, 0.7318, 0.7853, 0.7318, 0.8617, 0.6528, 0.8617, 0.6528, 0.7853, 0.6356, 0.7853, 0.6356, 0.8617, 0.6336, 0.8617, 0.6336, 0.7853, 0.6164, 0.7853, 0.6164, 0.8617, 0.3087, 0.7833, 0.3087, 0.6285, 0.6144, 0.6285, 0.6144, 0.776, 0.6068, 0.7812, 0.5884, 0.7833, 0.6721, 0.7461, 0.6548, 0.7461, 0.6548, 0.7833, 0.6721, 0.7833, 0.7682, 0.7069, 0.7318, 0.7069, 0.7318, 0.7833, 0.7682, 0.7833, 0.8836, 0.4716, 0.8472, 0.4716, 0.8472, 0.7833, 0.8836, 0.7833, 0.001001, 0.3127, 0.6144, 0.3127, 0.6144, 0.001001, 0.001001, 0.001001, 0.6164, 0.8637, 0.6913, 0.8637, 0.6913, 0.9402, 0.6338, 0.9402, 0.6215, 0.9349, 0.6164, 0.9222, 0.8452, 0.7853, 0.8087, 0.7853, 0.8087, 0.9402, 0.8452, 0.9402, 0.6144, 0.8617, 0.6144, 0.8245, 0.4625, 0.8245, 0.4625, 0.8617, 0.9221, 0.4716, 0.8856, 0.4716, 0.8856, 0.7833, 0.9221, 0.7833, 0.7298, 0.7069, 0.6933, 0.7069, 0.6933, 0.7833, 0.7298, 0.7833, 0.7298, 0.6657, 0.7298, 0.6285, 0.7125, 0.6285, 0.7125, 0.6657, 0.3087, 0.901, 0.6144, 0.901, 0.6144, 0.8834, 0.3087, 0.8834, 0.999, 0.6265, 0.999, 0.001001, 0.9818, 0.001001, 0.9818, 0.6265, 0.6913, 0.8617, 0.6913, 0.7853, 0.6741, 0.7853, 0.6741, 0.8617, 0.001001, 0.999, 0.6144, 0.999, 0.6144, 0.9814, 0.001001, 0.9814, 0.7105, 0.6657, 0.7105, 0.6285, 0.6933, 0.6285, 0.6933, 0.6657, 0.7682, 0.6657, 0.7682, 0.6285, 0.751, 0.6285, 0.751, 0.6657, 0.6721, 0.8617, 0.6721, 0.7853, 0.6548, 0.7853, 0.6548, 0.8617, 0.9413, 0.9402, 0.9413, 0.6285, 0.9241, 0.6285, 0.9241, 0.9402, 0.4605, 0.8617, 0.4605, 0.8245, 0.3087, 0.8245, 0.3087, 0.8617, 0.9605, 0.6265, 0.9605, 0.001001, 0.9433, 0.001001, 0.9433, 0.6265, 0.001001, 0.9598, 0.6144, 0.9598, 0.6144, 0.9422, 0.001001, 0.9422, 0.9798, 0.6265, 0.9798, 0.001001, 0.9625, 0.001001, 0.9625, 0.6265, 0.6144, 0.8225, 0.6144, 0.7853, 0.001001, 0.7853, 0.001001, 0.8225, 0.9028, 0.7853, 0.9028, 0.8029, 0.8856, 0.8029, 0.8942, 0.8006, 0.9005, 0.7941, 0.9005, 0.8137, 0.8942, 0.8073, 0.8856, 0.8049, 0.9028, 0.8049, 0.9028, 0.8225, 0.8836, 0.9402, 0.8836, 0.7853, 0.8664, 0.7853, 0.8664, 0.9402, 0.6164, 0.9598, 0.7682, 0.9598, 0.7682, 0.9422, 0.6164, 0.9422, 0.8644, 0.9402, 0.8644, 0.7853, 0.8472, 0.7853, 0.8472, 0.9402, 0.7702, 0.9598, 0.9221, 0.9598, 0.9221, 0.9422, 0.7702, 0.9422, 0.6528, 0.7265, 0.6356, 0.7265, 0.6356, 0.7441, 0.6528, 0.7441, 0.6336, 0.7265, 0.6164, 0.7265, 0.6164, 0.7441, 0.6336, 0.7441, 0.6528, 0.7069, 0.6356, 0.7069, 0.6356, 0.7245, 0.6528, 0.7245, 0.6336, 0.7069, 0.6164, 0.7069, 0.6164, 0.7245, 0.6336, 0.7245, 0.749, 0.6657, 0.749, 0.6285, 0.7318, 0.6285, 0.7318, 0.6657, 0.7298, 0.7049, 0.7298, 0.6677, 0.7125, 0.6677, 0.7125, 0.7049, 0.6913, 0.7265, 0.6741, 0.7265, 0.6741, 0.7441, 0.6913, 0.7441, 0.6721, 0.7265, 0.6548, 0.7265, 0.6548, 0.7441, 0.6721, 0.7441, 0.6913, 0.7069, 0.6741, 0.7069, 0.6741, 0.7245, 0.6913, 0.7245, 0.6721, 0.7069, 0.6548, 0.7069, 0.6548, 0.7245, 0.6721, 0.7245, 0.7105, 0.7049, 0.7105, 0.6677, 0.6933, 0.6677, 0.6933, 0.7049, 0.7682, 0.7049, 0.7682, 0.6677, 0.751, 0.6677, 0.751, 0.7049, 0.749, 0.6677, 0.7318, 0.6677, 0.7318, 0.7049, 0.749, 0.7049])
me_cube_006.use_remesh_preserve_volume = False
me_cube_006.use_remesh_preserve_attributes = False
me_cube_006.use_mirror_vertex_groups = False
me_cube_006.update()

# ---- objects
ob_cube_007 = bpy.data.objects.new('Cube.007', me_cube_012)
ob_cube_006 = bpy.data.objects.new('Cube.006', me_cube_011)
ob_cube_004 = bpy.data.objects.new('Cube.004', me_cube_011)
ob_cube_003 = bpy.data.objects.new('Cube.003', me_cube_010)
ob_cube_008 = bpy.data.objects.new('Cube.008', me_cube_007)
ob_cube_002 = bpy.data.objects.new('Cube.002', me_cube_007)
ob_cube_001 = bpy.data.objects.new('Cube.001', me_cube_006)

# ---- transforms, parenting, visibility, modifiers, constraints
ob_cube_007.location = (-6.656, -6.406, 0.2083)
ob_cube_007.lineart.crease_threshold = 0.0
_m = ob_cube_007.modifiers.new('EdgeSplit', 'EDGE_SPLIT')
_m.split_angle = 0.946
ob_cube_006.location = (-7.186, -7.125, 1.037)
ob_cube_006.rotation_euler = (0.2379, -0.0, 0.0)
ob_cube_006.lineart.crease_threshold = 0.0
_m = ob_cube_006.modifiers.new('EdgeSplit', 'EDGE_SPLIT')
_m.split_angle = 0.6597
ob_cube_004.location = (-6.104, -7.125, 1.037)
ob_cube_004.rotation_euler = (0.2379, -0.0, 0.0)
ob_cube_004.lineart.crease_threshold = 0.0
_m = ob_cube_004.modifiers.new('EdgeSplit', 'EDGE_SPLIT')
_m.split_angle = 0.6597
ob_cube_003.location = (-6.656, -6.406, 0.2083)
ob_cube_003.lineart.crease_threshold = 0.0
_m = ob_cube_003.modifiers.new('EdgeSplit', 'EDGE_SPLIT')
_m.split_angle = 0.6597
ob_cube_008.location = (-9.029, -6.406, 0.2083)
ob_cube_008.lineart.crease_threshold = 0.0
_m = ob_cube_008.modifiers.new('EdgeSplit', 'EDGE_SPLIT')
ob_cube_002.location = (-6.656, -6.406, 0.2083)
ob_cube_002.lineart.crease_threshold = 0.0
_m = ob_cube_002.modifiers.new('EdgeSplit', 'EDGE_SPLIT')
_m.split_angle = 0.6597
ob_cube_001.location = (-6.656, -6.406, 0.2083)
ob_cube_001.lineart.crease_threshold = 0.0
_m = ob_cube_001.modifiers.new('EdgeSplit', 'EDGE_SPLIT')
_m.split_angle = 0.946

# ---- collection membership
col_collection_1.objects.link(ob_cube_007)
col_collection_1.objects.link(ob_cube_006)
col_collection_1.objects.link(ob_cube_004)
col_collection_1.objects.link(ob_cube_003)
col_collection_1.objects.link(ob_cube_008)
col_collection_1.objects.link(ob_cube_002)
col_collection_1.objects.link(ob_cube_001)

# ---- scene / render settings (as saved in the file)
scene.frame_start = 1; scene.frame_end = 250; scene.frame_set(0)
scene.render.engine = 'CYCLES'
scene.render.resolution_percentage = 50
scene.render.dither_intensity = 0.0
scene.cycles.use_denoising = False
scene.cycles.samples = 128
scene.cycles.sampling_pattern = 'TABULATED_SOBOL'
scene.cycles.light_sampling_threshold = 0.0
scene.cycles.use_adaptive_sampling = False
scene.cycles.use_light_tree = False
scene.cycles.blur_glossy = 0.0
scene.cycles.sample_clamp_indirect = 0.0
scene.view_settings.view_transform = 'Standard'
bpy.context.view_layer.update()

# ---- added for rendering (the .blend has no active camera and no usable light): camera, sun
cam_auto = bpy.data.cameras.new('AutoCamera')
cam_auto.lens = 50.0
cam_auto.sensor_width = 36.0
cam_auto.clip_end = 1000.0
ob_auto_camera = bpy.data.objects.new('AutoCamera', cam_auto)
scene.collection.objects.link(ob_auto_camera)
ob_auto_camera.location = (-3.62435, -10.4763, 3.20876)
ob_auto_camera.rotation_euler = (1.09748, -7.21219e-08, 0.694738)
scene.camera = ob_auto_camera
light_auto_sun = bpy.data.lights.new('AutoSun', 'SUN')
light_auto_sun.energy = 3.0
light_auto_sun.angle = 0.0523599
ob_auto_sun = bpy.data.objects.new('AutoSun', light_auto_sun)
scene.collection.objects.link(ob_auto_sun)
ob_auto_sun.rotation_euler = (0.872665, 0.174533, 0.523599)
bpy.context.view_layer.update()
